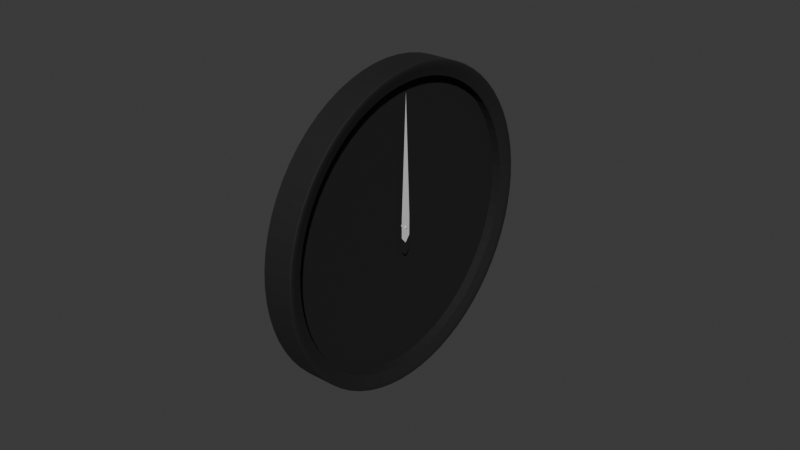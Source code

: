 # Source: BasicGauge.blend  (saved by Blender 4.5.91; exported with 4.5.12 LTS)
import bpy
from mathutils import Matrix  # noqa: F401  (used for matrix-valued properties, if any)

bpy.ops.wm.read_factory_settings(use_empty=True)
scene = bpy.context.scene
scene.name = 'Scene'

# ---- collections
col_collection = bpy.data.collections.new('Collection'); scene.collection.children.link(col_collection)

# ---- materials (node trees are filled in below, after node groups)
mat_gauge = bpy.data.materials.new('Gauge')
mat_needle = bpy.data.materials.new('Needle')

# ---- material node trees
mat_gauge.use_nodes = True; mat_gauge.node_tree.nodes.clear()
_N = mat_gauge.node_tree.nodes; _L = mat_gauge.node_tree.links
n0 = _N.new('ShaderNodeBsdfPrincipled'); n0.name = 'Principled BSDF'; n0.location = (-200, 100)
n0.inputs[0].default_value = (0.007488, 0.007488, 0.007488, 1.0)
n0.inputs[2].default_value = 0.8368
n1 = _N.new('ShaderNodeOutputMaterial'); n1.name = 'Material Output'; n1.location = (200, 100)
_L.new(n0.outputs[0], n1.inputs[0])
n1.is_active_output = True
mat_needle.use_nodes = True; mat_needle.node_tree.nodes.clear()
_N = mat_needle.node_tree.nodes; _L = mat_needle.node_tree.links
n0 = _N.new('ShaderNodeBsdfPrincipled'); n0.name = 'Principled BSDF'; n0.location = (-200, 100)
n1 = _N.new('ShaderNodeOutputMaterial'); n1.name = 'Material Output'; n1.location = (200, 100)
_L.new(n0.outputs[0], n1.inputs[0])
n1.is_active_output = True

# ---- world
world_world = bpy.data.worlds.new('World'); scene.world = world_world
world_world.use_nodes = True; world_world.node_tree.nodes.clear()
_N = world_world.node_tree.nodes; _L = world_world.node_tree.links
n0 = _N.new('ShaderNodeOutputWorld'); n0.name = 'World Output'; n0.location = (200, 100)
n1 = _N.new('ShaderNodeBackground'); n1.name = 'Background'; n1.location = (-200, 100)
n1.inputs[0].default_value = (0.05088, 0.05088, 0.05088, 1.0)
_L.new(n1.outputs[0], n0.inputs[0])
n0.is_active_output = True
world_world.color = (0.05088, 0.05088, 0.05088)
world_world.sun_shadow_jitter_overblur = 0.0

# ---- meshes
me_cylinder = bpy.data.meshes.new('Cylinder')
me_cylinder.from_pydata([(0.0, 1.0, -1.0), (-2.381e-09, 0.9046, 0.6847), (0.09802, 0.9952, -1.0), (0.08866, 0.9002, 0.6847), (0.1951, 0.9808, -1.0), (0.1765, 0.8872, 0.6847), (0.2903, 0.9569, -1.0), (0.2626, 0.8656, 0.6847), (0.3827, 0.9239, -1.0), (0.3462, 0.8357, 0.6847), (0.4714, 0.8819, -1.0), (0.4264, 0.7978, 0.6847), (0.5556, 0.8315, -1.0), (0.5026, 0.7521, 0.6847), (0.6344, 0.773, -1.0), (0.5739, 0.6993, 0.6847), (0.7071, 0.7071, -1.0), (0.6396, 0.6396, 0.6847), (0.773, 0.6344, -1.0), (0.6993, 0.5739, 0.6847), (0.8315, 0.5556, -1.0), (0.7521, 0.5026, 0.6847), (0.8819, 0.4714, -1.0), (0.7978, 0.4264, 0.6847), (0.9239, 0.3827, -1.0), (0.8357, 0.3462, 0.6847), (0.9569, 0.2903, -1.0), (0.8656, 0.2626, 0.6847), (0.9808, 0.1951, -1.0), (0.8872, 0.1765, 0.6847), (0.9952, 0.09802, -1.0), (0.9002, 0.08866, 0.6847), (1.0, 0.0, -1.0), (0.9046, 0.0, 0.6847), (0.9952, -0.09802, -1.0), (0.9002, -0.08866, 0.6847), (0.9808, -0.1951, -1.0), (0.8872, -0.1765, 0.6847), (0.9569, -0.2903, -1.0), (0.8656, -0.2626, 0.6847), (0.9239, -0.3827, -1.0), (0.8357, -0.3462, 0.6847), (0.8819, -0.4714, -1.0), (0.7978, -0.4264, 0.6847), (0.8315, -0.5556, -1.0), (0.7521, -0.5026, 0.6847), (0.773, -0.6344, -1.0), (0.6993, -0.5739, 0.6847), (0.7071, -0.7071, -1.0), (0.6396, -0.6396, 0.6847), (0.6344, -0.773, -1.0), (0.5739, -0.6993, 0.6847), (0.5556, -0.8315, -1.0), (0.5026, -0.7521, 0.6847), (0.4714, -0.8819, -1.0), (0.4264, -0.7978, 0.6847), (0.3827, -0.9239, -1.0), (0.3462, -0.8357, 0.6847), (0.2903, -0.9569, -1.0), (0.2626, -0.8656, 0.6847), (0.1951, -0.9808, -1.0), (0.1765, -0.8872, 0.6847), (0.09802, -0.9952, -1.0), (0.08866, -0.9002, 0.6847), (0.0, -1.0, -1.0), (-2.381e-09, -0.9046, 0.6847), (-0.09802, -0.9952, -1.0), (-0.08866, -0.9002, 0.6847), (-0.1951, -0.9808, -1.0), (-0.1765, -0.8872, 0.6847), (-0.2903, -0.9569, -1.0), (-0.2626, -0.8656, 0.6847), (-0.3827, -0.9239, -1.0), (-0.3462, -0.8357, 0.6847), (-0.4714, -0.8819, -1.0), (-0.4264, -0.7978, 0.6847), (-0.5556, -0.8315, -1.0), (-0.5026, -0.7521, 0.6847), (-0.6344, -0.773, -1.0), (-0.5739, -0.6993, 0.6847), (-0.7071, -0.7071, -1.0), (-0.6396, -0.6396, 0.6847), (-0.773, -0.6344, -1.0), (-0.6993, -0.5739, 0.6847), (-0.8315, -0.5556, -1.0), (-0.7521, -0.5026, 0.6847), (-0.8819, -0.4714, -1.0), (-0.7978, -0.4264, 0.6847), (-0.9239, -0.3827, -1.0), (-0.8357, -0.3462, 0.6847), (-0.9569, -0.2903, -1.0), (-0.8656, -0.2626, 0.6847), (-0.9808, -0.1951, -1.0), (-0.8872, -0.1765, 0.6847), (-0.9952, -0.09802, -1.0), (-0.9002, -0.08866, 0.6847), (-1.0, 0.0, -1.0), (-0.9046, 0.0, 0.6847), (-0.9952, 0.09802, -1.0), (-0.9002, 0.08866, 0.6847), (-0.9808, 0.1951, -1.0), (-0.8872, 0.1765, 0.6847), (-0.9569, 0.2903, -1.0), (-0.8656, 0.2626, 0.6847), (-0.9239, 0.3827, -1.0), (-0.8357, 0.3462, 0.6847), (-0.8819, 0.4714, -1.0), (-0.7978, 0.4264, 0.6847), (-0.8315, 0.5556, -1.0), (-0.7521, 0.5026, 0.6847), (-0.773, 0.6344, -1.0), (-0.6993, 0.5739, 0.6847), (-0.7071, 0.7071, -1.0), (-0.6396, 0.6396, 0.6847), (-0.6344, 0.773, -1.0), (-0.5739, 0.6993, 0.6847), (-0.5556, 0.8315, -1.0), (-0.5026, 0.7521, 0.6847), (-0.4714, 0.8819, -1.0), (-0.4264, 0.7978, 0.6847), (-0.3827, 0.9239, -1.0), (-0.3462, 0.8357, 0.6847), (-0.2903, 0.9569, -1.0), (-0.2626, 0.8656, 0.6847), (-0.1951, 0.9808, -1.0), (-0.1765, 0.8872, 0.6847), (-0.09802, 0.9952, -1.0), (-0.08866, 0.9002, 0.6847), (0.08866, 0.9002, 0.09867), (5.638e-09, 0.9046, 0.09867), (0.1765, 0.8872, 0.09867), (0.2626, 0.8656, 0.09867), (0.3462, 0.8357, 0.09867), (0.4264, 0.7978, 0.09867), (0.5026, 0.7521, 0.09867), (0.5739, 0.6993, 0.09867), (0.6396, 0.6396, 0.09867), (0.6993, 0.5739, 0.09867), (0.7521, 0.5026, 0.09867), (0.7978, 0.4264, 0.09867), (0.8357, 0.3462, 0.09867), (0.8656, 0.2626, 0.09867), (0.8872, 0.1765, 0.09867), (0.9002, 0.08866, 0.09867), (0.9046, 0.0, 0.09867), (0.9002, -0.08866, 0.09867), (0.8872, -0.1765, 0.09867), (0.8656, -0.2626, 0.09867), (0.8357, -0.3462, 0.09867), (0.7978, -0.4264, 0.09867), (0.7521, -0.5026, 0.09867), (0.6993, -0.5739, 0.09867), (0.6396, -0.6396, 0.09867), (0.5739, -0.6993, 0.09867), (0.5026, -0.7521, 0.09867), (0.4264, -0.7978, 0.09867), (0.3462, -0.8357, 0.09867), (0.2626, -0.8656, 0.09867), (0.1765, -0.8872, 0.09867), (0.08866, -0.9002, 0.09867), (5.638e-09, -0.9046, 0.09867), (-0.08866, -0.9002, 0.09867), (-0.1765, -0.8872, 0.09867), (-0.2626, -0.8656, 0.09867), (-0.3462, -0.8357, 0.09867), (-0.4264, -0.7978, 0.09867), (-0.5026, -0.7521, 0.09867), (-0.5739, -0.6993, 0.09867), (-0.6396, -0.6396, 0.09867), (-0.6993, -0.5739, 0.09867), (-0.7521, -0.5026, 0.09867), (-0.7978, -0.4264, 0.09867), (-0.8357, -0.3462, 0.09867), (-0.8656, -0.2626, 0.09867), (-0.8872, -0.1765, 0.09867), (-0.9002, -0.08866, 0.09867), (-0.9046, 0.0, 0.09867), (-0.9002, 0.08866, 0.09867), (-0.8872, 0.1765, 0.09867), (-0.8656, 0.2626, 0.09867), (-0.8357, 0.3462, 0.09867), (-0.7978, 0.4264, 0.09867), (-0.7521, 0.5026, 0.09867), (-0.6993, 0.5739, 0.09867), (-0.6396, 0.6396, 0.09867), (-0.5739, 0.6993, 0.09867), (-0.5026, 0.7521, 0.09867), (-0.4264, 0.7978, 0.09867), (-0.3462, 0.8357, 0.09867), (-0.2626, 0.8656, 0.09867), (-0.1765, 0.8872, 0.09867), (-0.08866, 0.9002, 0.09867), (0.09382, 0.9526, 0.8584), (0.09802, 0.9952, 0.8521), (0.09543, 0.9689, 0.9013), (0.09679, 0.9827, 0.9152), (0.0977, 0.9919, 0.8979), (0.0, 1.0, 0.8521), (-1.069e-09, 0.9572, 0.8584), (-8.731e-11, 0.9967, 0.8979), (-3.201e-10, 0.9875, 0.9152), (-6.694e-10, 0.9736, 0.9013), (0.1867, 0.9388, 0.8584), (0.1951, 0.9808, 0.8521), (0.1899, 0.9548, 0.9013), (0.1926, 0.9685, 0.9152), (0.1945, 0.9776, 0.8979), (0.2778, 0.9159, 0.8584), (0.2903, 0.9569, 0.8521), (0.2826, 0.9316, 0.9013), (0.2866, 0.9449, 0.9152), (0.2893, 0.9538, 0.8979), (0.3663, 0.8843, 0.8584), (0.3827, 0.9239, 0.8521), (0.3726, 0.8994, 0.9013), (0.3779, 0.9123, 0.9152), (0.3814, 0.9209, 0.8979), (0.4512, 0.8441, 0.8584), (0.4714, 0.8819, 0.8521), (0.4589, 0.8586, 0.9013), (0.4655, 0.8709, 0.9152), (0.4699, 0.879, 0.8979), (0.5318, 0.7959, 0.8584), (0.5556, 0.8315, 0.8521), (0.5409, 0.8095, 0.9013), (0.5486, 0.821, 0.9152), (0.5538, 0.8288, 0.8979), (0.6072, 0.7399, 0.8584), (0.6344, 0.773, 0.8521), (0.6176, 0.7526, 0.9013), (0.6264, 0.7633, 0.9152), (0.6323, 0.7705, 0.8979), (0.6768, 0.6768, 0.8584), (0.7071, 0.7071, 0.8521), (0.6884, 0.6884, 0.9013), (0.6982, 0.6982, 0.9152), (0.7048, 0.7048, 0.8979), (0.7399, 0.6072, 0.8584), (0.773, 0.6344, 0.8521), (0.7526, 0.6176, 0.9013), (0.7633, 0.6264, 0.9152), (0.7705, 0.6323, 0.8979), (0.7959, 0.5318, 0.8584), (0.8315, 0.5556, 0.8521), (0.8095, 0.5409, 0.9013), (0.821, 0.5486, 0.9152), (0.8288, 0.5538, 0.8979), (0.8441, 0.4512, 0.8584), (0.8819, 0.4714, 0.8521), (0.8586, 0.4589, 0.9013), (0.8709, 0.4655, 0.9152), (0.879, 0.4699, 0.8979), (0.8843, 0.3663, 0.8584), (0.9239, 0.3827, 0.8521), (0.8994, 0.3726, 0.9013), (0.9123, 0.3779, 0.9152), (0.9209, 0.3814, 0.8979), (0.9159, 0.2778, 0.8584), (0.9569, 0.2903, 0.8521), (0.9316, 0.2826, 0.9013), (0.9449, 0.2866, 0.9152), (0.9538, 0.2893, 0.8979), (0.9388, 0.1867, 0.8584), (0.9808, 0.1951, 0.8521), (0.9548, 0.1899, 0.9013), (0.9685, 0.1926, 0.9152), (0.9776, 0.1945, 0.8979), (0.9526, 0.09382, 0.8584), (0.9952, 0.09802, 0.8521), (0.9689, 0.09543, 0.9013), (0.9827, 0.09679, 0.9152), (0.9919, 0.0977, 0.8979), (0.9572, 0.0, 0.8584), (1.0, 0.0, 0.8521), (0.9736, 0.0, 0.9013), (0.9875, 0.0, 0.9152), (0.9967, 0.0, 0.8979), (0.9526, -0.09382, 0.8584), (0.9952, -0.09802, 0.8521), (0.9689, -0.09543, 0.9013), (0.9827, -0.09679, 0.9152), (0.9919, -0.0977, 0.8979), (0.9388, -0.1867, 0.8584), (0.9808, -0.1951, 0.8521), (0.9548, -0.1899, 0.9013), (0.9685, -0.1926, 0.9152), (0.9776, -0.1945, 0.8979), (0.9159, -0.2778, 0.8584), (0.9569, -0.2903, 0.8521), (0.9316, -0.2826, 0.9013), (0.9449, -0.2866, 0.9152), (0.9538, -0.2893, 0.8979), (0.8843, -0.3663, 0.8584), (0.9239, -0.3827, 0.8521), (0.8994, -0.3726, 0.9013), (0.9123, -0.3779, 0.9152), (0.9209, -0.3814, 0.8979), (0.8441, -0.4512, 0.8584), (0.8819, -0.4714, 0.8521), (0.8586, -0.4589, 0.9013), (0.8709, -0.4655, 0.9152), (0.879, -0.4699, 0.8979), (0.7959, -0.5318, 0.8584), (0.8315, -0.5556, 0.8521), (0.8095, -0.5409, 0.9013), (0.821, -0.5486, 0.9152), (0.8288, -0.5538, 0.8979), (0.7399, -0.6072, 0.8584), (0.773, -0.6344, 0.8521), (0.7526, -0.6176, 0.9013), (0.7633, -0.6264, 0.9152), (0.7705, -0.6323, 0.8979), (0.6768, -0.6768, 0.8584), (0.7071, -0.7071, 0.8521), (0.6884, -0.6884, 0.9013), (0.6982, -0.6982, 0.9152), (0.7048, -0.7048, 0.8979), (0.6072, -0.7399, 0.8584), (0.6344, -0.773, 0.8521), (0.6176, -0.7526, 0.9013), (0.6264, -0.7633, 0.9152), (0.6323, -0.7705, 0.8979), (0.5318, -0.7959, 0.8584), (0.5556, -0.8315, 0.8521), (0.5409, -0.8095, 0.9013), (0.5486, -0.821, 0.9152), (0.5538, -0.8288, 0.8979), (0.4512, -0.8441, 0.8584), (0.4714, -0.8819, 0.8521), (0.4589, -0.8586, 0.9013), (0.4655, -0.8709, 0.9152), (0.4699, -0.879, 0.8979), (0.3663, -0.8843, 0.8584), (0.3827, -0.9239, 0.8521), (0.3726, -0.8994, 0.9013), (0.3779, -0.9123, 0.9152), (0.3814, -0.9209, 0.8979), (0.2778, -0.9159, 0.8584), (0.2903, -0.9569, 0.8521), (0.2826, -0.9316, 0.9013), (0.2866, -0.9449, 0.9152), (0.2893, -0.9538, 0.8979), (0.1867, -0.9388, 0.8584), (0.1951, -0.9808, 0.8521), (0.1899, -0.9548, 0.9013), (0.1926, -0.9685, 0.9152), (0.1945, -0.9776, 0.8979), (0.09382, -0.9526, 0.8584), (0.09802, -0.9952, 0.8521), (0.09543, -0.9689, 0.9013), (0.09679, -0.9827, 0.9152), (0.0977, -0.9919, 0.8979), (-1.069e-09, -0.9572, 0.8584), (0.0, -1.0, 0.8521), (-6.694e-10, -0.9736, 0.9013), (-3.201e-10, -0.9875, 0.9152), (-8.731e-11, -0.9967, 0.8979), (-0.09382, -0.9526, 0.8584), (-0.09802, -0.9952, 0.8521), (-0.09543, -0.9689, 0.9013), (-0.09679, -0.9827, 0.9152), (-0.0977, -0.9919, 0.8979), (-0.1867, -0.9388, 0.8584), (-0.1951, -0.9808, 0.8521), (-0.1899, -0.9548, 0.9013), (-0.1926, -0.9685, 0.9152), (-0.1945, -0.9776, 0.8979), (-0.2778, -0.9159, 0.8584), (-0.2903, -0.9569, 0.8521), (-0.2826, -0.9316, 0.9013), (-0.2866, -0.9449, 0.9152), (-0.2893, -0.9538, 0.8979), (-0.3663, -0.8843, 0.8584), (-0.3827, -0.9239, 0.8521), (-0.3726, -0.8994, 0.9013), (-0.3779, -0.9123, 0.9152), (-0.3814, -0.9209, 0.8979), (-0.4512, -0.8441, 0.8584), (-0.4714, -0.8819, 0.8521), (-0.4589, -0.8586, 0.9013), (-0.4655, -0.8709, 0.9152), (-0.4699, -0.879, 0.8979), (-0.5318, -0.7959, 0.8584), (-0.5556, -0.8315, 0.8521), (-0.5409, -0.8095, 0.9013), (-0.5486, -0.821, 0.9152), (-0.5538, -0.8288, 0.8979), (-0.6072, -0.7399, 0.8584), (-0.6344, -0.773, 0.8521), (-0.6176, -0.7526, 0.9013), (-0.6264, -0.7633, 0.9152), (-0.6323, -0.7705, 0.8979), (-0.6768, -0.6768, 0.8584), (-0.7071, -0.7071, 0.8521), (-0.6884, -0.6884, 0.9013), (-0.6982, -0.6982, 0.9152), (-0.7048, -0.7048, 0.8979), (-0.7399, -0.6072, 0.8584), (-0.773, -0.6344, 0.8521), (-0.7526, -0.6176, 0.9013), (-0.7633, -0.6264, 0.9152), (-0.7705, -0.6323, 0.8979), (-0.7959, -0.5318, 0.8584), (-0.8315, -0.5556, 0.8521), (-0.8095, -0.5409, 0.9013), (-0.821, -0.5486, 0.9152), (-0.8288, -0.5538, 0.8979), (-0.8441, -0.4512, 0.8584), (-0.8819, -0.4714, 0.8521), (-0.8586, -0.4589, 0.9013), (-0.8709, -0.4655, 0.9152), (-0.879, -0.4699, 0.8979), (-0.8843, -0.3663, 0.8584), (-0.9239, -0.3827, 0.8521), (-0.8994, -0.3726, 0.9013), (-0.9123, -0.3779, 0.9152), (-0.9209, -0.3814, 0.8979), (-0.9159, -0.2778, 0.8584), (-0.9569, -0.2903, 0.8521), (-0.9316, -0.2826, 0.9013), (-0.9449, -0.2866, 0.9152), (-0.9538, -0.2893, 0.8979), (-0.9388, -0.1867, 0.8584), (-0.9808, -0.1951, 0.8521), (-0.9548, -0.1899, 0.9013), (-0.9685, -0.1926, 0.9152), (-0.9776, -0.1945, 0.8979), (-0.9526, -0.09382, 0.8584), (-0.9952, -0.09802, 0.8521), (-0.9689, -0.09543, 0.9013), (-0.9827, -0.09679, 0.9152), (-0.9919, -0.0977, 0.8979), (-0.9572, 0.0, 0.8584), (-1.0, 0.0, 0.8521), (-0.9736, 0.0, 0.9013), (-0.9875, 0.0, 0.9152), (-0.9967, 0.0, 0.8979), (-0.9526, 0.09382, 0.8584), (-0.9952, 0.09802, 0.8521), (-0.9689, 0.09543, 0.9013), (-0.9827, 0.09679, 0.9152), (-0.9919, 0.0977, 0.8979), (-0.9388, 0.1867, 0.8584), (-0.9808, 0.1951, 0.8521), (-0.9548, 0.1899, 0.9013), (-0.9685, 0.1926, 0.9152), (-0.9776, 0.1945, 0.8979), (-0.9159, 0.2778, 0.8584), (-0.9569, 0.2903, 0.8521), (-0.9316, 0.2826, 0.9013), (-0.9449, 0.2866, 0.9152), (-0.9538, 0.2893, 0.8979), (-0.8843, 0.3663, 0.8584), (-0.9239, 0.3827, 0.8521), (-0.8994, 0.3726, 0.9013), (-0.9123, 0.3779, 0.9152), (-0.9209, 0.3814, 0.8979), (-0.8441, 0.4512, 0.8584), (-0.8819, 0.4714, 0.8521), (-0.8586, 0.4589, 0.9013), (-0.8709, 0.4655, 0.9152), (-0.879, 0.4699, 0.8979), (-0.7959, 0.5318, 0.8584), (-0.8315, 0.5556, 0.8521), (-0.8095, 0.5409, 0.9013), (-0.821, 0.5486, 0.9152), (-0.8288, 0.5538, 0.8979), (-0.7399, 0.6072, 0.8584), (-0.773, 0.6344, 0.8521), (-0.7526, 0.6176, 0.9013), (-0.7633, 0.6264, 0.9152), (-0.7705, 0.6323, 0.8979), (-0.6768, 0.6768, 0.8584), (-0.7071, 0.7071, 0.8521), (-0.6884, 0.6884, 0.9013), (-0.6982, 0.6982, 0.9152), (-0.7048, 0.7048, 0.8979), (-0.6072, 0.7399, 0.8584), (-0.6344, 0.773, 0.8521), (-0.6176, 0.7526, 0.9013), (-0.6264, 0.7633, 0.9152), (-0.6323, 0.7705, 0.8979), (-0.5318, 0.7959, 0.8584), (-0.5556, 0.8315, 0.8521), (-0.5409, 0.8095, 0.9013), (-0.5486, 0.821, 0.9152), (-0.5538, 0.8288, 0.8979), (-0.4512, 0.8441, 0.8584), (-0.4714, 0.8819, 0.8521), (-0.4589, 0.8586, 0.9013), (-0.4655, 0.8709, 0.9152), (-0.4699, 0.879, 0.8979), (-0.3663, 0.8843, 0.8584), (-0.3827, 0.9239, 0.8521), (-0.3726, 0.8994, 0.9013), (-0.3779, 0.9123, 0.9152), (-0.3814, 0.9209, 0.8979), (-0.2778, 0.9159, 0.8584), (-0.2903, 0.9569, 0.8521), (-0.2826, 0.9316, 0.9013), (-0.2866, 0.9449, 0.9152), (-0.2893, 0.9538, 0.8979), (-0.1867, 0.9388, 0.8584), (-0.1951, 0.9808, 0.8521), (-0.1899, 0.9548, 0.9013), (-0.1926, 0.9685, 0.9152), (-0.1945, 0.9776, 0.8979), (-0.09382, 0.9526, 0.8584), (-0.09802, 0.9952, 0.8521), (-0.09543, 0.9689, 0.9013), (-0.09679, 0.9827, 0.9152), (-0.0977, 0.9919, 0.8979)], [], [(113, 111, 183, 184), (0, 2, 4, 6, 8, 10, 12, 14, 16, 18, 20, 22, 24, 26, 28, 30, 32, 34, 36, 38, 40, 42, 44, 46, 48, 50, 52, 54, 56, 58, 60, 62, 64, 66, 68, 70, 72, 74, 76, 78, 80, 82, 84, 86, 88, 90, 92, 94, 96, 98, 100, 102, 104, 106, 108, 110, 112, 114, 116, 118, 120, 122, 124, 126), (128, 129, 191, 190, 189, 188, 187, 186, 185, 184, 183, 182, 181, 180, 179, 178, 177, 176, 175, 174, 173, 172, 171, 170, 169, 168, 167, 166, 165, 164, 163, 162, 161, 160, 159, 158, 157, 156, 155, 154, 153, 152, 151, 150, 149, 148, 147, 146, 145, 144, 143, 142, 141, 140, 139, 138, 137, 136, 135, 134, 133, 132, 131, 130), (61, 59, 157, 158), (9, 7, 131, 132), (115, 113, 184, 185), (63, 61, 158, 159), (11, 9, 132, 133), (117, 115, 185, 186), (65, 63, 159, 160), (13, 11, 133, 134), (119, 117, 186, 187), (67, 65, 160, 161), (15, 13, 134, 135), (121, 119, 187, 188), (69, 67, 161, 162), (17, 15, 135, 136), (123, 121, 188, 189), (71, 69, 162, 163), (19, 17, 136, 137), (125, 123, 189, 190), (73, 71, 163, 164), (21, 19, 137, 138), (127, 125, 190, 191), (75, 73, 164, 165), (23, 21, 138, 139), (1, 127, 191, 129), (77, 75, 165, 166), (25, 23, 139, 140), (79, 77, 166, 167), (27, 25, 140, 141), (81, 79, 167, 168), (29, 27, 141, 142), (83, 81, 168, 169), (31, 29, 142, 143), (85, 83, 169, 170), (33, 31, 143, 144), (87, 85, 170, 171), (35, 33, 144, 145), (89, 87, 171, 172), (37, 35, 145, 146), (91, 89, 172, 173), (39, 37, 146, 147), (93, 91, 173, 174), (41, 39, 147, 148), (95, 93, 174, 175), (43, 41, 148, 149), (97, 95, 175, 176), (45, 43, 149, 150), (99, 97, 176, 177), (47, 45, 150, 151), (101, 99, 177, 178), (49, 47, 151, 152), (103, 101, 178, 179), (51, 49, 152, 153), (105, 103, 179, 180), (53, 51, 153, 154), (107, 105, 180, 181), (55, 53, 154, 155), (3, 1, 129, 128), (109, 107, 181, 182), (57, 55, 155, 156), (5, 3, 128, 130), (111, 109, 182, 183), (59, 57, 156, 157), (7, 5, 130, 131), (193, 197, 199, 196), (196, 199, 200, 195), (195, 200, 201, 194), (194, 201, 198, 192), (203, 193, 196, 206), (206, 196, 195, 205), (205, 195, 194, 204), (204, 194, 192, 202), (208, 203, 206, 211), (211, 206, 205, 210), (210, 205, 204, 209), (209, 204, 202, 207), (213, 208, 211, 216), (216, 211, 210, 215), (215, 210, 209, 214), (214, 209, 207, 212), (218, 213, 216, 221), (221, 216, 215, 220), (220, 215, 214, 219), (219, 214, 212, 217), (223, 218, 221, 226), (226, 221, 220, 225), (225, 220, 219, 224), (224, 219, 217, 222), (228, 223, 226, 231), (231, 226, 225, 230), (230, 225, 224, 229), (229, 224, 222, 227), (233, 228, 231, 236), (236, 231, 230, 235), (235, 230, 229, 234), (234, 229, 227, 232), (238, 233, 236, 241), (241, 236, 235, 240), (240, 235, 234, 239), (239, 234, 232, 237), (243, 238, 241, 246), (246, 241, 240, 245), (245, 240, 239, 244), (244, 239, 237, 242), (248, 243, 246, 251), (251, 246, 245, 250), (250, 245, 244, 249), (249, 244, 242, 247), (253, 248, 251, 256), (256, 251, 250, 255), (255, 250, 249, 254), (254, 249, 247, 252), (258, 253, 256, 261), (261, 256, 255, 260), (260, 255, 254, 259), (259, 254, 252, 257), (263, 258, 261, 266), (266, 261, 260, 265), (265, 260, 259, 264), (264, 259, 257, 262), (268, 263, 266, 271), (271, 266, 265, 270), (270, 265, 264, 269), (269, 264, 262, 267), (273, 268, 271, 276), (276, 271, 270, 275), (275, 270, 269, 274), (274, 269, 267, 272), (278, 273, 276, 281), (281, 276, 275, 280), (280, 275, 274, 279), (279, 274, 272, 277), (283, 278, 281, 286), (286, 281, 280, 285), (285, 280, 279, 284), (284, 279, 277, 282), (288, 283, 286, 291), (291, 286, 285, 290), (290, 285, 284, 289), (289, 284, 282, 287), (293, 288, 291, 296), (296, 291, 290, 295), (295, 290, 289, 294), (294, 289, 287, 292), (298, 293, 296, 301), (301, 296, 295, 300), (300, 295, 294, 299), (299, 294, 292, 297), (303, 298, 301, 306), (306, 301, 300, 305), (305, 300, 299, 304), (304, 299, 297, 302), (308, 303, 306, 311), (311, 306, 305, 310), (310, 305, 304, 309), (309, 304, 302, 307), (313, 308, 311, 316), (316, 311, 310, 315), (315, 310, 309, 314), (314, 309, 307, 312), (318, 313, 316, 321), (321, 316, 315, 320), (320, 315, 314, 319), (319, 314, 312, 317), (323, 318, 321, 326), (326, 321, 320, 325), (325, 320, 319, 324), (324, 319, 317, 322), (328, 323, 326, 331), (331, 326, 325, 330), (330, 325, 324, 329), (329, 324, 322, 327), (333, 328, 331, 336), (336, 331, 330, 335), (335, 330, 329, 334), (334, 329, 327, 332), (338, 333, 336, 341), (341, 336, 335, 340), (340, 335, 334, 339), (339, 334, 332, 337), (343, 338, 341, 346), (346, 341, 340, 345), (345, 340, 339, 344), (344, 339, 337, 342), (348, 343, 346, 351), (351, 346, 345, 350), (350, 345, 344, 349), (349, 344, 342, 347), (353, 348, 351, 356), (356, 351, 350, 355), (355, 350, 349, 354), (354, 349, 347, 352), (358, 353, 356, 361), (361, 356, 355, 360), (360, 355, 354, 359), (359, 354, 352, 357), (363, 358, 361, 366), (366, 361, 360, 365), (365, 360, 359, 364), (364, 359, 357, 362), (368, 363, 366, 371), (371, 366, 365, 370), (370, 365, 364, 369), (369, 364, 362, 367), (373, 368, 371, 376), (376, 371, 370, 375), (375, 370, 369, 374), (374, 369, 367, 372), (378, 373, 376, 381), (381, 376, 375, 380), (380, 375, 374, 379), (379, 374, 372, 377), (383, 378, 381, 386), (386, 381, 380, 385), (385, 380, 379, 384), (384, 379, 377, 382), (388, 383, 386, 391), (391, 386, 385, 390), (390, 385, 384, 389), (389, 384, 382, 387), (393, 388, 391, 396), (396, 391, 390, 395), (395, 390, 389, 394), (394, 389, 387, 392), (398, 393, 396, 401), (401, 396, 395, 400), (400, 395, 394, 399), (399, 394, 392, 397), (403, 398, 401, 406), (406, 401, 400, 405), (405, 400, 399, 404), (404, 399, 397, 402), (408, 403, 406, 411), (411, 406, 405, 410), (410, 405, 404, 409), (409, 404, 402, 407), (413, 408, 411, 416), (416, 411, 410, 415), (415, 410, 409, 414), (414, 409, 407, 412), (418, 413, 416, 421), (421, 416, 415, 420), (420, 415, 414, 419), (419, 414, 412, 417), (423, 418, 421, 426), (426, 421, 420, 425), (425, 420, 419, 424), (424, 419, 417, 422), (428, 423, 426, 431), (431, 426, 425, 430), (430, 425, 424, 429), (429, 424, 422, 427), (433, 428, 431, 436), (436, 431, 430, 435), (435, 430, 429, 434), (434, 429, 427, 432), (438, 433, 436, 441), (441, 436, 435, 440), (440, 435, 434, 439), (439, 434, 432, 437), (443, 438, 441, 446), (446, 441, 440, 445), (445, 440, 439, 444), (444, 439, 437, 442), (448, 443, 446, 451), (451, 446, 445, 450), (450, 445, 444, 449), (449, 444, 442, 447), (453, 448, 451, 456), (456, 451, 450, 455), (455, 450, 449, 454), (454, 449, 447, 452), (458, 453, 456, 461), (461, 456, 455, 460), (460, 455, 454, 459), (459, 454, 452, 457), (463, 458, 461, 466), (466, 461, 460, 465), (465, 460, 459, 464), (464, 459, 457, 462), (468, 463, 466, 471), (471, 466, 465, 470), (470, 465, 464, 469), (469, 464, 462, 467), (473, 468, 471, 476), (476, 471, 470, 475), (475, 470, 469, 474), (474, 469, 467, 472), (478, 473, 476, 481), (481, 476, 475, 480), (480, 475, 474, 479), (479, 474, 472, 477), (483, 478, 481, 486), (486, 481, 480, 485), (485, 480, 479, 484), (484, 479, 477, 482), (488, 483, 486, 491), (491, 486, 485, 490), (490, 485, 484, 489), (489, 484, 482, 487), (493, 488, 491, 496), (496, 491, 490, 495), (495, 490, 489, 494), (494, 489, 487, 492), (498, 493, 496, 501), (501, 496, 495, 500), (500, 495, 494, 499), (499, 494, 492, 497), (503, 498, 501, 506), (506, 501, 500, 505), (505, 500, 499, 504), (504, 499, 497, 502), (508, 503, 506, 511), (511, 506, 505, 510), (510, 505, 504, 509), (509, 504, 502, 507), (197, 508, 511, 199), (199, 511, 510, 200), (200, 510, 509, 201), (201, 509, 507, 198), (1, 3, 192, 198), (0, 197, 193, 2), (2, 193, 203, 4), (3, 5, 202, 192), (126, 508, 197, 0), (127, 1, 198, 507), (4, 203, 208, 6), (5, 7, 207, 202), (6, 208, 213, 8), (7, 9, 212, 207), (8, 213, 218, 10), (9, 11, 217, 212), (10, 218, 223, 12), (11, 13, 222, 217), (12, 223, 228, 14), (13, 15, 227, 222), (14, 228, 233, 16), (15, 17, 232, 227), (16, 233, 238, 18), (17, 19, 237, 232), (18, 238, 243, 20), (19, 21, 242, 237), (20, 243, 248, 22), (21, 23, 247, 242), (22, 248, 253, 24), (23, 25, 252, 247), (24, 253, 258, 26), (25, 27, 257, 252), (26, 258, 263, 28), (27, 29, 262, 257), (28, 263, 268, 30), (29, 31, 267, 262), (30, 268, 273, 32), (31, 33, 272, 267), (32, 273, 278, 34), (33, 35, 277, 272), (34, 278, 283, 36), (35, 37, 282, 277), (36, 283, 288, 38), (37, 39, 287, 282), (38, 288, 293, 40), (39, 41, 292, 287), (40, 293, 298, 42), (41, 43, 297, 292), (42, 298, 303, 44), (43, 45, 302, 297), (44, 303, 308, 46), (45, 47, 307, 302), (46, 308, 313, 48), (47, 49, 312, 307), (48, 313, 318, 50), (49, 51, 317, 312), (50, 318, 323, 52), (51, 53, 322, 317), (52, 323, 328, 54), (53, 55, 327, 322), (54, 328, 333, 56), (55, 57, 332, 327), (56, 333, 338, 58), (57, 59, 337, 332), (58, 338, 343, 60), (59, 61, 342, 337), (60, 343, 348, 62), (61, 63, 347, 342), (62, 348, 353, 64), (63, 65, 352, 347), (64, 353, 358, 66), (65, 67, 357, 352), (66, 358, 363, 68), (67, 69, 362, 357), (68, 363, 368, 70), (69, 71, 367, 362), (70, 368, 373, 72), (71, 73, 372, 367), (72, 373, 378, 74), (73, 75, 377, 372), (74, 378, 383, 76), (75, 77, 382, 377), (76, 383, 388, 78), (77, 79, 387, 382), (78, 388, 393, 80), (79, 81, 392, 387), (80, 393, 398, 82), (81, 83, 397, 392), (82, 398, 403, 84), (83, 85, 402, 397), (84, 403, 408, 86), (85, 87, 407, 402), (86, 408, 413, 88), (87, 89, 412, 407), (88, 413, 418, 90), (89, 91, 417, 412), (90, 418, 423, 92), (91, 93, 422, 417), (92, 423, 428, 94), (93, 95, 427, 422), (94, 428, 433, 96), (95, 97, 432, 427), (96, 433, 438, 98), (97, 99, 437, 432), (98, 438, 443, 100), (99, 101, 442, 437), (100, 443, 448, 102), (101, 103, 447, 442), (102, 448, 453, 104), (103, 105, 452, 447), (104, 453, 458, 106), (105, 107, 457, 452), (106, 458, 463, 108), (107, 109, 462, 457), (108, 463, 468, 110), (109, 111, 467, 462), (110, 468, 473, 112), (111, 113, 472, 467), (112, 473, 478, 114), (113, 115, 477, 472), (114, 478, 483, 116), (115, 117, 482, 477), (116, 483, 488, 118), (117, 119, 487, 482), (118, 488, 493, 120), (119, 121, 492, 487), (120, 493, 498, 122), (121, 123, 497, 492), (122, 498, 503, 124), (123, 125, 502, 497), (124, 503, 508, 126), (125, 127, 507, 502)])
_uv = me_cylinder.uv_layers.new(name='UVMap')
_uv.uv.foreach_set('vector', [0.09649, 0.4035, 0.08218, 0.3877, 0.08218, 0.3877, 0.09649, 0.4035, 0.75, 0.49, 0.7735, 0.4888, 0.7968, 0.4854, 0.8197, 0.4797, 0.8418, 0.4717, 0.8631, 0.4617, 0.8833, 0.4496, 0.9023, 0.4355, 0.9197, 0.4197, 0.9355, 0.4023, 0.9496, 0.3833, 0.9617, 0.3631, 0.9717, 0.3418, 0.9797, 0.3197, 0.9854, 0.2968, 0.9888, 0.2735, 0.99, 0.25, 0.9888, 0.2265, 0.9854, 0.2032, 0.9797, 0.1803, 0.9717, 0.1582, 0.9617, 0.1369, 0.9496, 0.1167, 0.9355, 0.09775, 0.9197, 0.08029, 0.9023, 0.06448, 0.8833, 0.05045, 0.8631, 0.03834, 0.8418, 0.02827, 0.8197, 0.02033, 0.7968, 0.01461, 0.7735, 0.01116, 0.75, 0.01, 0.7265, 0.01116, 0.7032, 0.01461, 0.6803, 0.02033, 0.6582, 0.02827, 0.6369, 0.03834, 0.6167, 0.05045, 0.5977, 0.06448, 0.5803, 0.08029, 0.5645, 0.09775, 0.5504, 0.1167, 0.5383, 0.1369, 0.5283, 0.1582, 0.5203, 0.1803, 0.5146, 0.2032, 0.5112, 0.2265, 0.51, 0.25, 0.5112, 0.2735, 0.5146, 0.2968, 0.5203, 0.3197, 0.5283, 0.3418, 0.5383, 0.3631, 0.5504, 0.3833, 0.5645, 0.4023, 0.5803, 0.4197, 0.5977, 0.4355, 0.6167, 0.4496, 0.6369, 0.4617, 0.6582, 0.4717, 0.6803, 0.4797, 0.7032, 0.4854, 0.7265, 0.4888, 0.2713, 0.4661, 0.25, 0.4671, 0.2287, 0.4661, 0.2076, 0.4629, 0.187, 0.4578, 0.1669, 0.4506, 0.1477, 0.4415, 0.1294, 0.4305, 0.1123, 0.4178, 0.09649, 0.4035, 0.08218, 0.3877, 0.06949, 0.3706, 0.05853, 0.3523, 0.04943, 0.3331, 0.04225, 0.313, 0.03707, 0.2924, 0.03394, 0.2713, 0.0329, 0.25, 0.03394, 0.2287, 0.03707, 0.2076, 0.04225, 0.187, 0.04943, 0.1669, 0.05853, 0.1477, 0.06949, 0.1294, 0.08218, 0.1123, 0.09649, 0.09649, 0.1123, 0.08218, 0.1294, 0.06949, 0.1477, 0.05853, 0.1669, 0.04943, 0.187, 0.04225, 0.2076, 0.03707, 0.2287, 0.03394, 0.25, 0.0329, 0.2713, 0.03394, 0.2924, 0.03707, 0.313, 0.04225, 0.3331, 0.04943, 0.3523, 0.05853, 0.3706, 0.06949, 0.3877, 0.08218, 0.4035, 0.09649, 0.4178, 0.1123, 0.4305, 0.1294, 0.4415, 0.1477, 0.4506, 0.1669, 0.4578, 0.187, 0.4629, 0.2076, 0.4661, 0.2287, 0.4671, 0.25, 0.4661, 0.2713, 0.4629, 0.2924, 0.4578, 0.313, 0.4506, 0.3331, 0.4415, 0.3523, 0.4305, 0.3706, 0.4178, 0.3877, 0.4035, 0.4035, 0.3877, 0.4178, 0.3706, 0.4305, 0.3523, 0.4415, 0.3331, 0.4506, 0.313, 0.4578, 0.2924, 0.4629, 0.2924, 0.03707, 0.313, 0.04225, 0.313, 0.04225, 0.2924, 0.03707, 0.3331, 0.4506, 0.313, 0.4578, 0.313, 0.4578, 0.3331, 0.4506, 0.1123, 0.4178, 0.09649, 0.4035, 0.09649, 0.4035, 0.1123, 0.4178, 0.2713, 0.03394, 0.2924, 0.03707, 0.2924, 0.03707, 0.2713, 0.03394, 0.3523, 0.4415, 0.3331, 0.4506, 0.3331, 0.4506, 0.3523, 0.4415, 0.1294, 0.4305, 0.1123, 0.4178, 0.1123, 0.4178, 0.1294, 0.4305, 0.25, 0.0329, 0.2713, 0.03394, 0.2713, 0.03394, 0.25, 0.0329, 0.3706, 0.4305, 0.3523, 0.4415, 0.3523, 0.4415, 0.3706, 0.4305, 0.1477, 0.4415, 0.1294, 0.4305, 0.1294, 0.4305, 0.1477, 0.4415, 0.2287, 0.03394, 0.25, 0.0329, 0.25, 0.0329, 0.2287, 0.03394, 0.3877, 0.4178, 0.3706, 0.4305, 0.3706, 0.4305, 0.3877, 0.4178, 0.1669, 0.4506, 0.1477, 0.4415, 0.1477, 0.4415, 0.1669, 0.4506, 0.2076, 0.03707, 0.2287, 0.03394, 0.2287, 0.03394, 0.2076, 0.03707, 0.4035, 0.4035, 0.3877, 0.4178, 0.3877, 0.4178, 0.4035, 0.4035, 0.187, 0.4578, 0.1669, 0.4506, 0.1669, 0.4506, 0.187, 0.4578, 0.187, 0.04225, 0.2076, 0.03707, 0.2076, 0.03707, 0.187, 0.04225, 0.4178, 0.3877, 0.4035, 0.4035, 0.4035, 0.4035, 0.4178, 0.3877, 0.2076, 0.4629, 0.187, 0.4578, 0.187, 0.4578, 0.2076, 0.4629, 0.1669, 0.04943, 0.187, 0.04225, 0.187, 0.04225, 0.1669, 0.04943, 0.4305, 0.3706, 0.4178, 0.3877, 0.4178, 0.3877, 0.4305, 0.3706, 0.2287, 0.4661, 0.2076, 0.4629, 0.2076, 0.4629, 0.2287, 0.4661, 0.1477, 0.05853, 0.1669, 0.04943, 0.1669, 0.04943, 0.1477, 0.05853, 0.4415, 0.3523, 0.4305, 0.3706, 0.4305, 0.3706, 0.4415, 0.3523, 0.25, 0.4671, 0.2287, 0.4661, 0.2287, 0.4661, 0.25, 0.4671, 0.1294, 0.06949, 0.1477, 0.05853, 0.1477, 0.05853, 0.1294, 0.06949, 0.4506, 0.3331, 0.4415, 0.3523, 0.4415, 0.3523, 0.4506, 0.3331, 0.1123, 0.08218, 0.1294, 0.06949, 0.1294, 0.06949, 0.1123, 0.08218, 0.4578, 0.313, 0.4506, 0.3331, 0.4506, 0.3331, 0.4578, 0.313, 0.09649, 0.09649, 0.1123, 0.08218, 0.1123, 0.08218, 0.09649, 0.09649, 0.4629, 0.2924, 0.4578, 0.313, 0.4578, 0.313, 0.4629, 0.2924, 0.08218, 0.1123, 0.09649, 0.09649, 0.09649, 0.09649, 0.08218, 0.1123, 0.4661, 0.2713, 0.4629, 0.2924, 0.4629, 0.2924, 0.4661, 0.2713, 0.06949, 0.1294, 0.08218, 0.1123, 0.08218, 0.1123, 0.06949, 0.1294, 0.4671, 0.25, 0.4661, 0.2713, 0.4661, 0.2713, 0.4671, 0.25, 0.05853, 0.1477, 0.06949, 0.1294, 0.06949, 0.1294, 0.05853, 0.1477, 0.4661, 0.2287, 0.4671, 0.25, 0.4671, 0.25, 0.4661, 0.2287, 0.04943, 0.1669, 0.05853, 0.1477, 0.05853, 0.1477, 0.04943, 0.1669, 0.4629, 0.2076, 0.4661, 0.2287, 0.4661, 0.2287, 0.4629, 0.2076, 0.04225, 0.187, 0.04943, 0.1669, 0.04943, 0.1669, 0.04225, 0.187, 0.4578, 0.187, 0.4629, 0.2076, 0.4629, 0.2076, 0.4578, 0.187, 0.03707, 0.2076, 0.04225, 0.187, 0.04225, 0.187, 0.03707, 0.2076, 0.4506, 0.1669, 0.4578, 0.187, 0.4578, 0.187, 0.4506, 0.1669, 0.03394, 0.2287, 0.03707, 0.2076, 0.03707, 0.2076, 0.03394, 0.2287, 0.4415, 0.1477, 0.4506, 0.1669, 0.4506, 0.1669, 0.4415, 0.1477, 0.0329, 0.25, 0.03394, 0.2287, 0.03394, 0.2287, 0.0329, 0.25, 0.4305, 0.1294, 0.4415, 0.1477, 0.4415, 0.1477, 0.4305, 0.1294, 0.03394, 0.2713, 0.0329, 0.25, 0.0329, 0.25, 0.03394, 0.2713, 0.4178, 0.1123, 0.4305, 0.1294, 0.4305, 0.1294, 0.4178, 0.1123, 0.03707, 0.2924, 0.03394, 0.2713, 0.03394, 0.2713, 0.03707, 0.2924, 0.4035, 0.09649, 0.4178, 0.1123, 0.4178, 0.1123, 0.4035, 0.09649, 0.04225, 0.313, 0.03707, 0.2924, 0.03707, 0.2924, 0.04225, 0.313, 0.3877, 0.08218, 0.4035, 0.09649, 0.4035, 0.09649, 0.3877, 0.08218, 0.04943, 0.3331, 0.04225, 0.313, 0.04225, 0.313, 0.04943, 0.3331, 0.3706, 0.06949, 0.3877, 0.08218, 0.3877, 0.08218, 0.3706, 0.06949, 0.05853, 0.3523, 0.04943, 0.3331, 0.04943, 0.3331, 0.05853, 0.3523, 0.3523, 0.05853, 0.3706, 0.06949, 0.3706, 0.06949, 0.3523, 0.05853, 0.2713, 0.4661, 0.25, 0.4671, 0.25, 0.4671, 0.2713, 0.4661, 0.06949, 0.3706, 0.05853, 0.3523, 0.05853, 0.3523, 0.06949, 0.3706, 0.3331, 0.04943, 0.3523, 0.05853, 0.3523, 0.05853, 0.3331, 0.04943, 0.2924, 0.4629, 0.2713, 0.4661, 0.2713, 0.4661, 0.2924, 0.4629, 0.08218, 0.3877, 0.06949, 0.3706, 0.06949, 0.3706, 0.08218, 0.3877, 0.313, 0.04225, 0.3331, 0.04943, 0.3331, 0.04943, 0.313, 0.04225, 0.313, 0.4578, 0.2924, 0.4629, 0.2924, 0.4629, 0.313, 0.4578, 0.9844, 0.963, 1.0, 0.963, 1.0, 0.9745, 0.9844, 0.9745, 0.9844, 0.9745, 1.0, 0.9745, 0.9999, 1.0, 0.9844, 1.0, 0.2735, 0.4888, 0.25, 0.49, 0.25, 0.4829, 0.2728, 0.4818, 0.2728, 0.4818, 0.25, 0.4829, 0.25, 0.4797, 0.2725, 0.4786, 0.9688, 0.963, 0.9844, 0.963, 0.9844, 0.9745, 0.9687, 0.9745, 0.9687, 0.9745, 0.9844, 0.9745, 0.9844, 1.0, 0.9688, 1.0, 0.2968, 0.4854, 0.2735, 0.4888, 0.2728, 0.4818, 0.2954, 0.4784, 0.2954, 0.4784, 0.2728, 0.4818, 0.2725, 0.4786, 0.2948, 0.4753, 0.9531, 0.963, 0.9688, 0.963, 0.9687, 0.9745, 0.9531, 0.9745, 0.9531, 0.9745, 0.9687, 0.9745, 0.9688, 1.0, 0.9531, 1.0, 0.3197, 0.4797, 0.2968, 0.4854, 0.2954, 0.4784, 0.3176, 0.4729, 0.3176, 0.4729, 0.2954, 0.4784, 0.2948, 0.4753, 0.3167, 0.4698, 0.9375, 0.963, 0.9531, 0.963, 0.9531, 0.9745, 0.9375, 0.9745, 0.9375, 0.9745, 0.9531, 0.9745, 0.9531, 1.0, 0.9375, 1.0, 0.3418, 0.4717, 0.3197, 0.4797, 0.3176, 0.4729, 0.3391, 0.4652, 0.3391, 0.4652, 0.3176, 0.4729, 0.3167, 0.4698, 0.3379, 0.4622, 0.9219, 0.963, 0.9375, 0.963, 0.9375, 0.9745, 0.9219, 0.9745, 0.9219, 0.9745, 0.9375, 0.9745, 0.9375, 1.0, 0.9219, 1.0, 0.3631, 0.4617, 0.3418, 0.4717, 0.3391, 0.4652, 0.3598, 0.4554, 0.3598, 0.4554, 0.3391, 0.4652, 0.3379, 0.4622, 0.3583, 0.4526, 0.9063, 0.963, 0.9219, 0.963, 0.9219, 0.9745, 0.9062, 0.9745, 0.9062, 0.9745, 0.9219, 0.9745, 0.9219, 1.0, 0.9063, 1.0, 0.3833, 0.4495, 0.3631, 0.4617, 0.3598, 0.4554, 0.3794, 0.4437, 0.3794, 0.4437, 0.3598, 0.4554, 0.3583, 0.4526, 0.3776, 0.441, 0.8906, 0.963, 0.9063, 0.963, 0.9062, 0.9745, 0.8906, 0.9745, 0.8906, 0.9745, 0.9062, 0.9745, 0.9063, 1.0, 0.8906, 1.0, 0.4022, 0.4355, 0.3833, 0.4495, 0.3794, 0.4437, 0.3978, 0.43, 0.3978, 0.43, 0.3794, 0.4437, 0.3776, 0.441, 0.3957, 0.4276, 0.875, 0.963, 0.8906, 0.963, 0.8906, 0.9745, 0.875, 0.9745, 0.875, 0.9745, 0.8906, 0.9745, 0.8906, 1.0, 0.875, 1.0, 0.4197, 0.4197, 0.4022, 0.4355, 0.3978, 0.43, 0.4147, 0.4147, 0.4147, 0.4147, 0.3978, 0.43, 0.3957, 0.4276, 0.4124, 0.4124, 0.8594, 0.963, 0.875, 0.963, 0.875, 0.9745, 0.8594, 0.9745, 0.8594, 0.9745, 0.875, 0.9745, 0.875, 1.0, 0.8594, 1.0, 0.4355, 0.4022, 0.4197, 0.4197, 0.4147, 0.4147, 0.43, 0.3978, 0.43, 0.3978, 0.4147, 0.4147, 0.4124, 0.4124, 0.4276, 0.3957, 0.8438, 0.963, 0.8594, 0.963, 0.8594, 0.9745, 0.8438, 0.9745, 0.8438, 0.9745, 0.8594, 0.9745, 0.8594, 1.0, 0.8437, 1.0, 0.4495, 0.3833, 0.4355, 0.4022, 0.43, 0.3978, 0.4437, 0.3794, 0.4437, 0.3794, 0.43, 0.3978, 0.4276, 0.3957, 0.441, 0.3776, 0.8281, 0.963, 0.8438, 0.963, 0.8438, 0.9745, 0.8281, 0.9745, 0.8281, 0.9745, 0.8438, 0.9745, 0.8437, 1.0, 0.8281, 1.0, 0.4617, 0.3631, 0.4495, 0.3833, 0.4437, 0.3794, 0.4554, 0.3598, 0.4554, 0.3598, 0.4437, 0.3794, 0.441, 0.3776, 0.4526, 0.3583, 0.8125, 0.963, 0.8281, 0.963, 0.8281, 0.9745, 0.8125, 0.9745, 0.8125, 0.9745, 0.8281, 0.9745, 0.8281, 1.0, 0.8125, 1.0, 0.4717, 0.3418, 0.4617, 0.3631, 0.4554, 0.3598, 0.4652, 0.3391, 0.4652, 0.3391, 0.4554, 0.3598, 0.4526, 0.3583, 0.4622, 0.3379, 0.7969, 0.963, 0.8125, 0.963, 0.8125, 0.9745, 0.7969, 0.9745, 0.7969, 0.9745, 0.8125, 0.9745, 0.8125, 1.0, 0.7969, 1.0, 0.4797, 0.3197, 0.4717, 0.3418, 0.4652, 0.3391, 0.4729, 0.3176, 0.4729, 0.3176, 0.4652, 0.3391, 0.4622, 0.3379, 0.4698, 0.3167, 0.7812, 0.963, 0.7969, 0.963, 0.7969, 0.9745, 0.7812, 0.9745, 0.7812, 0.9745, 0.7969, 0.9745, 0.7969, 1.0, 0.7812, 1.0, 0.4854, 0.2968, 0.4797, 0.3197, 0.4729, 0.3176, 0.4784, 0.2954, 0.4784, 0.2954, 0.4729, 0.3176, 0.4698, 0.3167, 0.4753, 0.2948, 0.7656, 0.963, 0.7812, 0.963, 0.7812, 0.9745, 0.7656, 0.9745, 0.7656, 0.9745, 0.7812, 0.9745, 0.7812, 1.0, 0.7656, 1.0, 0.4888, 0.2735, 0.4854, 0.2968, 0.4784, 0.2954, 0.4818, 0.2728, 0.4818, 0.2728, 0.4784, 0.2954, 0.4753, 0.2948, 0.4786, 0.2725, 0.75, 0.963, 0.7656, 0.963, 0.7656, 0.9745, 0.75, 0.9745, 0.75, 0.9745, 0.7656, 0.9745, 0.7656, 1.0, 0.75, 1.0, 0.49, 0.25, 0.4888, 0.2735, 0.4818, 0.2728, 0.4829, 0.25, 0.4829, 0.25, 0.4818, 0.2728, 0.4786, 0.2725, 0.4797, 0.25, 0.7344, 0.963, 0.75, 0.963, 0.75, 0.9745, 0.7344, 0.9745, 0.7344, 0.9745, 0.75, 0.9745, 0.75, 1.0, 0.7344, 1.0, 0.4888, 0.2265, 0.49, 0.25, 0.4829, 0.25, 0.4818, 0.2272, 0.4818, 0.2272, 0.4829, 0.25, 0.4797, 0.25, 0.4786, 0.2275, 0.7187, 0.963, 0.7344, 0.963, 0.7344, 0.9745, 0.7187, 0.9745, 0.7187, 0.9745, 0.7344, 0.9745, 0.7344, 1.0, 0.7188, 1.0, 0.4854, 0.2032, 0.4888, 0.2265, 0.4818, 0.2272, 0.4784, 0.2046, 0.4784, 0.2046, 0.4818, 0.2272, 0.4786, 0.2275, 0.4753, 0.2052, 0.7031, 0.963, 0.7187, 0.963, 0.7187, 0.9745, 0.7031, 0.9745, 0.7031, 0.9745, 0.7187, 0.9745, 0.7188, 1.0, 0.7031, 1.0, 0.4797, 0.1803, 0.4854, 0.2032, 0.4784, 0.2046, 0.4729, 0.1824, 0.4729, 0.1824, 0.4784, 0.2046, 0.4753, 0.2052, 0.4698, 0.1833, 0.6875, 0.963, 0.7031, 0.963, 0.7031, 0.9745, 0.6875, 0.9745, 0.6875, 0.9745, 0.7031, 0.9745, 0.7031, 1.0, 0.6875, 1.0, 0.4717, 0.1582, 0.4797, 0.1803, 0.4729, 0.1824, 0.4652, 0.1609, 0.4652, 0.1609, 0.4729, 0.1824, 0.4698, 0.1833, 0.4622, 0.1621, 0.6719, 0.963, 0.6875, 0.963, 0.6875, 0.9745, 0.6719, 0.9745, 0.6719, 0.9745, 0.6875, 0.9745, 0.6875, 1.0, 0.6719, 1.0, 0.4617, 0.1369, 0.4717, 0.1582, 0.4652, 0.1609, 0.4554, 0.1402, 0.4554, 0.1402, 0.4652, 0.1609, 0.4622, 0.1621, 0.4526, 0.1417, 0.6562, 0.963, 0.6719, 0.963, 0.6719, 0.9745, 0.6562, 0.9745, 0.6562, 0.9745, 0.6719, 0.9745, 0.6719, 1.0, 0.6562, 1.0, 0.4495, 0.1167, 0.4617, 0.1369, 0.4554, 0.1402, 0.4437, 0.1206, 0.4437, 0.1206, 0.4554, 0.1402, 0.4526, 0.1417, 0.441, 0.1224, 0.6406, 0.963, 0.6562, 0.963, 0.6562, 0.9745, 0.6406, 0.9745, 0.6406, 0.9745, 0.6562, 0.9745, 0.6562, 1.0, 0.6406, 1.0, 0.4355, 0.09775, 0.4495, 0.1167, 0.4437, 0.1206, 0.43, 0.1022, 0.43, 0.1022, 0.4437, 0.1206, 0.441, 0.1224, 0.4276, 0.1043, 0.625, 0.963, 0.6406, 0.963, 0.6406, 0.9745, 0.625, 0.9745, 0.625, 0.9745, 0.6406, 0.9745, 0.6406, 1.0, 0.625, 1.0, 0.4197, 0.0803, 0.4355, 0.09775, 0.43, 0.1022, 0.4147, 0.08531, 0.4147, 0.08531, 0.43, 0.1022, 0.4276, 0.1043, 0.4124, 0.08756, 0.6094, 0.963, 0.625, 0.963, 0.625, 0.9745, 0.6094, 0.9745, 0.6094, 0.9745, 0.625, 0.9745, 0.625, 1.0, 0.6094, 1.0, 0.4022, 0.06448, 0.4197, 0.0803, 0.4147, 0.08531, 0.3978, 0.06996, 0.3978, 0.06996, 0.4147, 0.08531, 0.4124, 0.08756, 0.3957, 0.07243, 0.5938, 0.963, 0.6094, 0.963, 0.6094, 0.9745, 0.5937, 0.9745, 0.5937, 0.9745, 0.6094, 0.9745, 0.6094, 1.0, 0.5937, 1.0, 0.3833, 0.05045, 0.4022, 0.06448, 0.3978, 0.06996, 0.3794, 0.05635, 0.3794, 0.05635, 0.3978, 0.06996, 0.3957, 0.07243, 0.3776, 0.059, 0.5781, 0.963, 0.5938, 0.963, 0.5937, 0.9745, 0.5781, 0.9745, 0.5781, 0.9745, 0.5937, 0.9745, 0.5937, 1.0, 0.5781, 1.0, 0.3631, 0.03835, 0.3833, 0.05045, 0.3794, 0.05635, 0.3598, 0.0446, 0.3598, 0.0446, 0.3794, 0.05635, 0.3776, 0.059, 0.3583, 0.04741, 0.5625, 0.963, 0.5781, 0.963, 0.5781, 0.9745, 0.5625, 0.9745, 0.5625, 0.9745, 0.5781, 0.9745, 0.5781, 1.0, 0.5625, 1.0, 0.3418, 0.02828, 0.3631, 0.03835, 0.3598, 0.0446, 0.3391, 0.03482, 0.3391, 0.03482, 0.3598, 0.0446, 0.3583, 0.04741, 0.3379, 0.03777, 0.5469, 0.963, 0.5625, 0.963, 0.5625, 0.9745, 0.5469, 0.9745, 0.5469, 0.9745, 0.5625, 0.9745, 0.5625, 1.0, 0.5469, 1.0, 0.3197, 0.02034, 0.3418, 0.02828, 0.3391, 0.03482, 0.3176, 0.02712, 0.3176, 0.02712, 0.3391, 0.03482, 0.3379, 0.03777, 0.3167, 0.03017, 0.5312, 0.963, 0.5469, 0.963, 0.5469, 0.9745, 0.5312, 0.9745, 0.5312, 0.9745, 0.5469, 0.9745, 0.5469, 1.0, 0.5312, 1.0, 0.2968, 0.01462, 0.3197, 0.02034, 0.3176, 0.02712, 0.2954, 0.02157, 0.2954, 0.02157, 0.3176, 0.02712, 0.3167, 0.03017, 0.2948, 0.0247, 0.5156, 0.963, 0.5312, 0.963, 0.5312, 0.9745, 0.5156, 0.9745, 0.5156, 0.9745, 0.5312, 0.9745, 0.5312, 1.0, 0.5156, 1.0, 0.2735, 0.01116, 0.2968, 0.01462, 0.2954, 0.02157, 0.2728, 0.01822, 0.2728, 0.01822, 0.2954, 0.02157, 0.2948, 0.0247, 0.2725, 0.02139, 0.5, 0.963, 0.5156, 0.963, 0.5156, 0.9745, 0.5, 0.9745, 0.5, 0.9745, 0.5156, 0.9745, 0.5156, 1.0, 0.5, 1.0, 0.25, 0.01001, 0.2735, 0.01116, 0.2728, 0.01822, 0.25, 0.01709, 0.25, 0.01709, 0.2728, 0.01822, 0.2725, 0.02139, 0.25, 0.02028, 0.4844, 0.963, 0.5, 0.963, 0.5, 0.9745, 0.4844, 0.9745, 0.4844, 0.9745, 0.5, 0.9745, 0.5, 1.0, 0.4844, 1.0, 0.2265, 0.01116, 0.25, 0.01001, 0.25, 0.01709, 0.2272, 0.01822, 0.2272, 0.01822, 0.25, 0.01709, 0.25, 0.02028, 0.2275, 0.02139, 0.4688, 0.963, 0.4844, 0.963, 0.4844, 0.9745, 0.4687, 0.9745, 0.4687, 0.9745, 0.4844, 0.9745, 0.4844, 1.0, 0.4687, 1.0, 0.2032, 0.01462, 0.2265, 0.01116, 0.2272, 0.01822, 0.2046, 0.02157, 0.2046, 0.02157, 0.2272, 0.01822, 0.2275, 0.02139, 0.2052, 0.0247, 0.4531, 0.963, 0.4688, 0.963, 0.4687, 0.9745, 0.4531, 0.9745, 0.4531, 0.9745, 0.4687, 0.9745, 0.4687, 1.0, 0.4531, 1.0, 0.1803, 0.02034, 0.2032, 0.01462, 0.2046, 0.02157, 0.1824, 0.02712, 0.1824, 0.02712, 0.2046, 0.02157, 0.2052, 0.0247, 0.1833, 0.03017, 0.4375, 0.963, 0.4531, 0.963, 0.4531, 0.9745, 0.4375, 0.9745, 0.4375, 0.9745, 0.4531, 0.9745, 0.4531, 1.0, 0.4375, 1.0, 0.1582, 0.02828, 0.1803, 0.02034, 0.1824, 0.02712, 0.1609, 0.03482, 0.1609, 0.03482, 0.1824, 0.02712, 0.1833, 0.03017, 0.1621, 0.03777, 0.4219, 0.963, 0.4375, 0.963, 0.4375, 0.9745, 0.4219, 0.9745, 0.4219, 0.9745, 0.4375, 0.9745, 0.4375, 1.0, 0.4219, 1.0, 0.1369, 0.03835, 0.1582, 0.02828, 0.1609, 0.03482, 0.1402, 0.0446, 0.1402, 0.0446, 0.1609, 0.03482, 0.1621, 0.03777, 0.1417, 0.04741, 0.4063, 0.963, 0.4219, 0.963, 0.4219, 0.9745, 0.4062, 0.9745, 0.4062, 0.9745, 0.4219, 0.9745, 0.4219, 1.0, 0.4063, 1.0, 0.1167, 0.05045, 0.1369, 0.03835, 0.1402, 0.0446, 0.1206, 0.05635, 0.1206, 0.05635, 0.1402, 0.0446, 0.1417, 0.04741, 0.1224, 0.059, 0.3906, 0.963, 0.4063, 0.963, 0.4062, 0.9745, 0.3906, 0.9745, 0.3906, 0.9745, 0.4062, 0.9745, 0.4063, 1.0, 0.3906, 1.0, 0.09775, 0.06448, 0.1167, 0.05045, 0.1206, 0.05635, 0.1022, 0.06996, 0.1022, 0.06996, 0.1206, 0.05635, 0.1224, 0.059, 0.1043, 0.07243, 0.375, 0.963, 0.3906, 0.963, 0.3906, 0.9745, 0.375, 0.9745, 0.375, 0.9745, 0.3906, 0.9745, 0.3906, 1.0, 0.375, 1.0, 0.0803, 0.0803, 0.09775, 0.06448, 0.1022, 0.06996, 0.08531, 0.08531, 0.08531, 0.08531, 0.1022, 0.06996, 0.1043, 0.07243, 0.08756, 0.08756, 0.3594, 0.963, 0.375, 0.963, 0.375, 0.9745, 0.3594, 0.9745, 0.3594, 0.9745, 0.375, 0.9745, 0.375, 1.0, 0.3594, 1.0, 0.06448, 0.09775, 0.0803, 0.0803, 0.08531, 0.08531, 0.06996, 0.1022, 0.06996, 0.1022, 0.08531, 0.08531, 0.08756, 0.08756, 0.07243, 0.1043, 0.3438, 0.963, 0.3594, 0.963, 0.3594, 0.9745, 0.3438, 0.9745, 0.3438, 0.9745, 0.3594, 0.9745, 0.3594, 1.0, 0.3437, 1.0, 0.05045, 0.1167, 0.06448, 0.09775, 0.06996, 0.1022, 0.05635, 0.1206, 0.05635, 0.1206, 0.06996, 0.1022, 0.07243, 0.1043, 0.059, 0.1224, 0.3281, 0.963, 0.3438, 0.963, 0.3438, 0.9745, 0.3281, 0.9745, 0.3281, 0.9745, 0.3438, 0.9745, 0.3437, 1.0, 0.3281, 1.0, 0.03835, 0.1369, 0.05045, 0.1167, 0.05635, 0.1206, 0.0446, 0.1402, 0.0446, 0.1402, 0.05635, 0.1206, 0.059, 0.1224, 0.04741, 0.1417, 0.3125, 0.963, 0.3281, 0.963, 0.3281, 0.9745, 0.3125, 0.9745, 0.3125, 0.9745, 0.3281, 0.9745, 0.3281, 1.0, 0.3125, 1.0, 0.02828, 0.1582, 0.03835, 0.1369, 0.0446, 0.1402, 0.03482, 0.1609, 0.03482, 0.1609, 0.0446, 0.1402, 0.04741, 0.1417, 0.03777, 0.1621, 0.2969, 0.963, 0.3125, 0.963, 0.3125, 0.9745, 0.2969, 0.9745, 0.2969, 0.9745, 0.3125, 0.9745, 0.3125, 1.0, 0.2969, 1.0, 0.02034, 0.1803, 0.02828, 0.1582, 0.03482, 0.1609, 0.02712, 0.1824, 0.02712, 0.1824, 0.03482, 0.1609, 0.03777, 0.1621, 0.03017, 0.1833, 0.2812, 0.963, 0.2969, 0.963, 0.2969, 0.9745, 0.2812, 0.9745, 0.2812, 0.9745, 0.2969, 0.9745, 0.2969, 1.0, 0.2812, 1.0, 0.01462, 0.2032, 0.02034, 0.1803, 0.02712, 0.1824, 0.02157, 0.2046, 0.02157, 0.2046, 0.02712, 0.1824, 0.03017, 0.1833, 0.0247, 0.2052, 0.2656, 0.963, 0.2812, 0.963, 0.2812, 0.9745, 0.2656, 0.9745, 0.2656, 0.9745, 0.2812, 0.9745, 0.2812, 1.0, 0.2656, 1.0, 0.01116, 0.2265, 0.01462, 0.2032, 0.02157, 0.2046, 0.01822, 0.2272, 0.01822, 0.2272, 0.02157, 0.2046, 0.0247, 0.2052, 0.02139, 0.2275, 0.25, 0.963, 0.2656, 0.963, 0.2656, 0.9745, 0.25, 0.9745, 0.25, 0.9745, 0.2656, 0.9745, 0.2656, 1.0, 0.25, 1.0, 0.01001, 0.25, 0.01116, 0.2265, 0.01822, 0.2272, 0.01709, 0.25, 0.01709, 0.25, 0.01822, 0.2272, 0.02139, 0.2275, 0.02028, 0.25, 0.2344, 0.963, 0.25, 0.963, 0.25, 0.9745, 0.2344, 0.9745, 0.2344, 0.9745, 0.25, 0.9745, 0.25, 1.0, 0.2344, 1.0, 0.01116, 0.2735, 0.01001, 0.25, 0.01709, 0.25, 0.01822, 0.2728, 0.01822, 0.2728, 0.01709, 0.25, 0.02028, 0.25, 0.02139, 0.2725, 0.2187, 0.963, 0.2344, 0.963, 0.2344, 0.9745, 0.2188, 0.9745, 0.2188, 0.9745, 0.2344, 0.9745, 0.2344, 1.0, 0.2188, 1.0, 0.01462, 0.2968, 0.01116, 0.2735, 0.01822, 0.2728, 0.02157, 0.2954, 0.02157, 0.2954, 0.01822, 0.2728, 0.02139, 0.2725, 0.0247, 0.2948, 0.2031, 0.963, 0.2187, 0.963, 0.2188, 0.9745, 0.2031, 0.9745, 0.2031, 0.9745, 0.2188, 0.9745, 0.2188, 1.0, 0.2031, 1.0, 0.02034, 0.3197, 0.01462, 0.2968, 0.02157, 0.2954, 0.02712, 0.3176, 0.02712, 0.3176, 0.02157, 0.2954, 0.0247, 0.2948, 0.03017, 0.3167, 0.1875, 0.963, 0.2031, 0.963, 0.2031, 0.9745, 0.1875, 0.9745, 0.1875, 0.9745, 0.2031, 0.9745, 0.2031, 1.0, 0.1875, 1.0, 0.02828, 0.3418, 0.02034, 0.3197, 0.02712, 0.3176, 0.03482, 0.3391, 0.03482, 0.3391, 0.02712, 0.3176, 0.03017, 0.3167, 0.03777, 0.3379, 0.1719, 0.963, 0.1875, 0.963, 0.1875, 0.9745, 0.1719, 0.9745, 0.1719, 0.9745, 0.1875, 0.9745, 0.1875, 1.0, 0.1719, 1.0, 0.03835, 0.3631, 0.02828, 0.3418, 0.03482, 0.3391, 0.0446, 0.3598, 0.0446, 0.3598, 0.03482, 0.3391, 0.03777, 0.3379, 0.04741, 0.3583, 0.1562, 0.963, 0.1719, 0.963, 0.1719, 0.9745, 0.1562, 0.9745, 0.1562, 0.9745, 0.1719, 0.9745, 0.1719, 1.0, 0.1562, 1.0, 0.05045, 0.3833, 0.03835, 0.3631, 0.0446, 0.3598, 0.05635, 0.3794, 0.05635, 0.3794, 0.0446, 0.3598, 0.04741, 0.3583, 0.059, 0.3776, 0.1406, 0.963, 0.1562, 0.963, 0.1562, 0.9745, 0.1406, 0.9745, 0.1406, 0.9745, 0.1562, 0.9745, 0.1562, 1.0, 0.1406, 1.0, 0.06448, 0.4022, 0.05045, 0.3833, 0.05635, 0.3794, 0.06996, 0.3978, 0.06996, 0.3978, 0.05635, 0.3794, 0.059, 0.3776, 0.07243, 0.3957, 0.125, 0.963, 0.1406, 0.963, 0.1406, 0.9745, 0.125, 0.9745, 0.125, 0.9745, 0.1406, 0.9745, 0.1406, 1.0, 0.125, 1.0, 0.0803, 0.4197, 0.06448, 0.4022, 0.06996, 0.3978, 0.08531, 0.4147, 0.08531, 0.4147, 0.06996, 0.3978, 0.07243, 0.3957, 0.08756, 0.4124, 0.1094, 0.963, 0.125, 0.963, 0.125, 0.9745, 0.1094, 0.9745, 0.1094, 0.9745, 0.125, 0.9745, 0.125, 1.0, 0.1094, 1.0, 0.09775, 0.4355, 0.0803, 0.4197, 0.08531, 0.4147, 0.1022, 0.43, 0.1022, 0.43, 0.08531, 0.4147, 0.08756, 0.4124, 0.1043, 0.4276, 0.09375, 0.963, 0.1094, 0.963, 0.1094, 0.9745, 0.09375, 0.9745, 0.09375, 0.9745, 0.1094, 0.9745, 0.1094, 1.0, 0.09375, 1.0, 0.1167, 0.4495, 0.09775, 0.4355, 0.1022, 0.43, 0.1206, 0.4437, 0.1206, 0.4437, 0.1022, 0.43, 0.1043, 0.4276, 0.1224, 0.441, 0.07812, 0.963, 0.09375, 0.963, 0.09375, 0.9745, 0.07812, 0.9745, 0.07812, 0.9745, 0.09375, 0.9745, 0.09375, 1.0, 0.07812, 1.0, 0.1369, 0.4617, 0.1167, 0.4495, 0.1206, 0.4437, 0.1402, 0.4554, 0.1402, 0.4554, 0.1206, 0.4437, 0.1224, 0.441, 0.1417, 0.4526, 0.0625, 0.963, 0.07812, 0.963, 0.07812, 0.9745, 0.0625, 0.9745, 0.0625, 0.9745, 0.07812, 0.9745, 0.07812, 1.0, 0.0625, 1.0, 0.1582, 0.4717, 0.1369, 0.4617, 0.1402, 0.4554, 0.1609, 0.4652, 0.1609, 0.4652, 0.1402, 0.4554, 0.1417, 0.4526, 0.1621, 0.4622, 0.04688, 0.963, 0.0625, 0.963, 0.0625, 0.9745, 0.04687, 0.9745, 0.04687, 0.9745, 0.0625, 0.9745, 0.0625, 1.0, 0.04687, 1.0, 0.1803, 0.4797, 0.1582, 0.4717, 0.1609, 0.4652, 0.1824, 0.4729, 0.1824, 0.4729, 0.1609, 0.4652, 0.1621, 0.4622, 0.1833, 0.4698, 0.03125, 0.963, 0.04688, 0.963, 0.04687, 0.9745, 0.03125, 0.9745, 0.03125, 0.9745, 0.04687, 0.9745, 0.04687, 1.0, 0.03125, 1.0, 0.2032, 0.4854, 0.1803, 0.4797, 0.1824, 0.4729, 0.2046, 0.4784, 0.2046, 0.4784, 0.1824, 0.4729, 0.1833, 0.4698, 0.2052, 0.4753, 0.01562, 0.963, 0.03125, 0.963, 0.03125, 0.9745, 0.01562, 0.9745, 0.01562, 0.9745, 0.03125, 0.9745, 0.03125, 1.0, 0.01562, 1.0, 0.2265, 0.4888, 0.2032, 0.4854, 0.2046, 0.4784, 0.2272, 0.4818, 0.2272, 0.4818, 0.2046, 0.4784, 0.2052, 0.4753, 0.2275, 0.4786, 0.0, 0.963, 0.01562, 0.963, 0.01562, 0.9745, 2.548e-05, 0.9745, 2.548e-05, 0.9745, 0.01562, 0.9745, 0.01562, 1.0, 9.803e-05, 1.0, 0.25, 0.49, 0.2265, 0.4888, 0.2272, 0.4818, 0.25, 0.4829, 0.25, 0.4829, 0.2272, 0.4818, 0.2275, 0.4786, 0.25, 0.4797, 0.25, 0.4671, 0.2713, 0.4661, 0.2725, 0.4786, 0.25, 0.4797, 1.0, 0.5, 1.0, 0.963, 0.9844, 0.963, 0.9844, 0.5, 0.9844, 0.5, 0.9844, 0.963, 0.9688, 0.963, 0.9688, 0.5, 0.2713, 0.4661, 0.2924, 0.4629, 0.2948, 0.4753, 0.2725, 0.4786, 0.01562, 0.5, 0.01562, 0.963, 0.0, 0.963, 0.0, 0.5, 0.2287, 0.4661, 0.25, 0.4671, 0.25, 0.4797, 0.2275, 0.4786, 0.9688, 0.5, 0.9688, 0.963, 0.9531, 0.963, 0.9531, 0.5, 0.2924, 0.4629, 0.313, 0.4578, 0.3167, 0.4698, 0.2948, 0.4753, 0.9531, 0.5, 0.9531, 0.963, 0.9375, 0.963, 0.9375, 0.5, 0.313, 0.4578, 0.3331, 0.4506, 0.3379, 0.4622, 0.3167, 0.4698, 0.9375, 0.5, 0.9375, 0.963, 0.9219, 0.963, 0.9219, 0.5, 0.3331, 0.4506, 0.3523, 0.4415, 0.3583, 0.4526, 0.3379, 0.4622, 0.9219, 0.5, 0.9219, 0.963, 0.9063, 0.963, 0.9062, 0.5, 0.3523, 0.4415, 0.3706, 0.4305, 0.3776, 0.441, 0.3583, 0.4526, 0.9062, 0.5, 0.9063, 0.963, 0.8906, 0.963, 0.8906, 0.5, 0.3706, 0.4305, 0.3877, 0.4178, 0.3957, 0.4276, 0.3776, 0.441, 0.8906, 0.5, 0.8906, 0.963, 0.875, 0.963, 0.875, 0.5, 0.3877, 0.4178, 0.4035, 0.4035, 0.4124, 0.4124, 0.3957, 0.4276, 0.875, 0.5, 0.875, 0.963, 0.8594, 0.963, 0.8594, 0.5, 0.4035, 0.4035, 0.4178, 0.3877, 0.4276, 0.3957, 0.4124, 0.4124, 0.8594, 0.5, 0.8594, 0.963, 0.8438, 0.963, 0.8438, 0.5, 0.4178, 0.3877, 0.4305, 0.3706, 0.441, 0.3776, 0.4276, 0.3957, 0.8438, 0.5, 0.8438, 0.963, 0.8281, 0.963, 0.8281, 0.5, 0.4305, 0.3706, 0.4415, 0.3523, 0.4526, 0.3583, 0.441, 0.3776, 0.8281, 0.5, 0.8281, 0.963, 0.8125, 0.963, 0.8125, 0.5, 0.4415, 0.3523, 0.4506, 0.3331, 0.4622, 0.3379, 0.4526, 0.3583, 0.8125, 0.5, 0.8125, 0.963, 0.7969, 0.963, 0.7969, 0.5, 0.4506, 0.3331, 0.4578, 0.313, 0.4698, 0.3167, 0.4622, 0.3379, 0.7969, 0.5, 0.7969, 0.963, 0.7812, 0.963, 0.7812, 0.5, 0.4578, 0.313, 0.4629, 0.2924, 0.4753, 0.2948, 0.4698, 0.3167, 0.7812, 0.5, 0.7812, 0.963, 0.7656, 0.963, 0.7656, 0.5, 0.4629, 0.2924, 0.4661, 0.2713, 0.4786, 0.2725, 0.4753, 0.2948, 0.7656, 0.5, 0.7656, 0.963, 0.75, 0.963, 0.75, 0.5, 0.4661, 0.2713, 0.4671, 0.25, 0.4797, 0.25, 0.4786, 0.2725, 0.75, 0.5, 0.75, 0.963, 0.7344, 0.963, 0.7344, 0.5, 0.4671, 0.25, 0.4661, 0.2287, 0.4786, 0.2275, 0.4797, 0.25, 0.7344, 0.5, 0.7344, 0.963, 0.7187, 0.963, 0.7188, 0.5, 0.4661, 0.2287, 0.4629, 0.2076, 0.4753, 0.2052, 0.4786, 0.2275, 0.7188, 0.5, 0.7187, 0.963, 0.7031, 0.963, 0.7031, 0.5, 0.4629, 0.2076, 0.4578, 0.187, 0.4698, 0.1833, 0.4753, 0.2052, 0.7031, 0.5, 0.7031, 0.963, 0.6875, 0.963, 0.6875, 0.5, 0.4578, 0.187, 0.4506, 0.1669, 0.4622, 0.1621, 0.4698, 0.1833, 0.6875, 0.5, 0.6875, 0.963, 0.6719, 0.963, 0.6719, 0.5, 0.4506, 0.1669, 0.4415, 0.1477, 0.4526, 0.1417, 0.4622, 0.1621, 0.6719, 0.5, 0.6719, 0.963, 0.6562, 0.963, 0.6562, 0.5, 0.4415, 0.1477, 0.4305, 0.1294, 0.441, 0.1224, 0.4526, 0.1417, 0.6562, 0.5, 0.6562, 0.963, 0.6406, 0.963, 0.6406, 0.5, 0.4305, 0.1294, 0.4178, 0.1123, 0.4276, 0.1043, 0.441, 0.1224, 0.6406, 0.5, 0.6406, 0.963, 0.625, 0.963, 0.625, 0.5, 0.4178, 0.1123, 0.4035, 0.09649, 0.4124, 0.08756, 0.4276, 0.1043, 0.625, 0.5, 0.625, 0.963, 0.6094, 0.963, 0.6094, 0.5, 0.4035, 0.09649, 0.3877, 0.08218, 0.3957, 0.07243, 0.4124, 0.08756, 0.6094, 0.5, 0.6094, 0.963, 0.5938, 0.963, 0.5938, 0.5, 0.3877, 0.08218, 0.3706, 0.06949, 0.3776, 0.059, 0.3957, 0.07243, 0.5938, 0.5, 0.5938, 0.963, 0.5781, 0.963, 0.5781, 0.5, 0.3706, 0.06949, 0.3523, 0.05853, 0.3583, 0.04741, 0.3776, 0.059, 0.5781, 0.5, 0.5781, 0.963, 0.5625, 0.963, 0.5625, 0.5, 0.3523, 0.05853, 0.3331, 0.04943, 0.3379, 0.03777, 0.3583, 0.04741, 0.5625, 0.5, 0.5625, 0.963, 0.5469, 0.963, 0.5469, 0.5, 0.3331, 0.04943, 0.313, 0.04225, 0.3167, 0.03017, 0.3379, 0.03777, 0.5469, 0.5, 0.5469, 0.963, 0.5312, 0.963, 0.5312, 0.5, 0.313, 0.04225, 0.2924, 0.03707, 0.2948, 0.0247, 0.3167, 0.03017, 0.5312, 0.5, 0.5312, 0.963, 0.5156, 0.963, 0.5156, 0.5, 0.2924, 0.03707, 0.2713, 0.03394, 0.2725, 0.02139, 0.2948, 0.0247, 0.5156, 0.5, 0.5156, 0.963, 0.5, 0.963, 0.5, 0.5, 0.2713, 0.03394, 0.25, 0.0329, 0.25, 0.02028, 0.2725, 0.02139, 0.5, 0.5, 0.5, 0.963, 0.4844, 0.963, 0.4844, 0.5, 0.25, 0.0329, 0.2287, 0.03394, 0.2275, 0.02139, 0.25, 0.02028, 0.4844, 0.5, 0.4844, 0.963, 0.4688, 0.963, 0.4688, 0.5, 0.2287, 0.03394, 0.2076, 0.03707, 0.2052, 0.0247, 0.2275, 0.02139, 0.4688, 0.5, 0.4688, 0.963, 0.4531, 0.963, 0.4531, 0.5, 0.2076, 0.03707, 0.187, 0.04225, 0.1833, 0.03017, 0.2052, 0.0247, 0.4531, 0.5, 0.4531, 0.963, 0.4375, 0.963, 0.4375, 0.5, 0.187, 0.04225, 0.1669, 0.04943, 0.1621, 0.03777, 0.1833, 0.03017, 0.4375, 0.5, 0.4375, 0.963, 0.4219, 0.963, 0.4219, 0.5, 0.1669, 0.04943, 0.1477, 0.05853, 0.1417, 0.04741, 0.1621, 0.03777, 0.4219, 0.5, 0.4219, 0.963, 0.4063, 0.963, 0.4062, 0.5, 0.1477, 0.05853, 0.1294, 0.06949, 0.1224, 0.059, 0.1417, 0.04741, 0.4062, 0.5, 0.4063, 0.963, 0.3906, 0.963, 0.3906, 0.5, 0.1294, 0.06949, 0.1123, 0.08218, 0.1043, 0.07243, 0.1224, 0.059, 0.3906, 0.5, 0.3906, 0.963, 0.375, 0.963, 0.375, 0.5, 0.1123, 0.08218, 0.09649, 0.09649, 0.08756, 0.08756, 0.1043, 0.07243, 0.375, 0.5, 0.375, 0.963, 0.3594, 0.963, 0.3594, 0.5, 0.09649, 0.09649, 0.08218, 0.1123, 0.07243, 0.1043, 0.08756, 0.08756, 0.3594, 0.5, 0.3594, 0.963, 0.3438, 0.963, 0.3438, 0.5, 0.08218, 0.1123, 0.06949, 0.1294, 0.059, 0.1224, 0.07243, 0.1043, 0.3438, 0.5, 0.3438, 0.963, 0.3281, 0.963, 0.3281, 0.5, 0.06949, 0.1294, 0.05853, 0.1477, 0.04741, 0.1417, 0.059, 0.1224, 0.3281, 0.5, 0.3281, 0.963, 0.3125, 0.963, 0.3125, 0.5, 0.05853, 0.1477, 0.04943, 0.1669, 0.03777, 0.1621, 0.04741, 0.1417, 0.3125, 0.5, 0.3125, 0.963, 0.2969, 0.963, 0.2969, 0.5, 0.04943, 0.1669, 0.04225, 0.187, 0.03017, 0.1833, 0.03777, 0.1621, 0.2969, 0.5, 0.2969, 0.963, 0.2812, 0.963, 0.2812, 0.5, 0.04225, 0.187, 0.03707, 0.2076, 0.0247, 0.2052, 0.03017, 0.1833, 0.2812, 0.5, 0.2812, 0.963, 0.2656, 0.963, 0.2656, 0.5, 0.03707, 0.2076, 0.03394, 0.2287, 0.02139, 0.2275, 0.0247, 0.2052, 0.2656, 0.5, 0.2656, 0.963, 0.25, 0.963, 0.25, 0.5, 0.03394, 0.2287, 0.0329, 0.25, 0.02028, 0.25, 0.02139, 0.2275, 0.25, 0.5, 0.25, 0.963, 0.2344, 0.963, 0.2344, 0.5, 0.0329, 0.25, 0.03394, 0.2713, 0.02139, 0.2725, 0.02028, 0.25, 0.2344, 0.5, 0.2344, 0.963, 0.2187, 0.963, 0.2188, 0.5, 0.03394, 0.2713, 0.03707, 0.2924, 0.0247, 0.2948, 0.02139, 0.2725, 0.2188, 0.5, 0.2187, 0.963, 0.2031, 0.963, 0.2031, 0.5, 0.03707, 0.2924, 0.04225, 0.313, 0.03017, 0.3167, 0.0247, 0.2948, 0.2031, 0.5, 0.2031, 0.963, 0.1875, 0.963, 0.1875, 0.5, 0.04225, 0.313, 0.04943, 0.3331, 0.03777, 0.3379, 0.03017, 0.3167, 0.1875, 0.5, 0.1875, 0.963, 0.1719, 0.963, 0.1719, 0.5, 0.04943, 0.3331, 0.05853, 0.3523, 0.04741, 0.3583, 0.03777, 0.3379, 0.1719, 0.5, 0.1719, 0.963, 0.1562, 0.963, 0.1562, 0.5, 0.05853, 0.3523, 0.06949, 0.3706, 0.059, 0.3776, 0.04741, 0.3583, 0.1562, 0.5, 0.1562, 0.963, 0.1406, 0.963, 0.1406, 0.5, 0.06949, 0.3706, 0.08218, 0.3877, 0.07243, 0.3957, 0.059, 0.3776, 0.1406, 0.5, 0.1406, 0.963, 0.125, 0.963, 0.125, 0.5, 0.08218, 0.3877, 0.09649, 0.4035, 0.08756, 0.4124, 0.07243, 0.3957, 0.125, 0.5, 0.125, 0.963, 0.1094, 0.963, 0.1094, 0.5, 0.09649, 0.4035, 0.1123, 0.4178, 0.1043, 0.4276, 0.08756, 0.4124, 0.1094, 0.5, 0.1094, 0.963, 0.09375, 0.963, 0.09375, 0.5, 0.1123, 0.4178, 0.1294, 0.4305, 0.1224, 0.441, 0.1043, 0.4276, 0.09375, 0.5, 0.09375, 0.963, 0.07812, 0.963, 0.07812, 0.5, 0.1294, 0.4305, 0.1477, 0.4415, 0.1417, 0.4526, 0.1224, 0.441, 0.07812, 0.5, 0.07812, 0.963, 0.0625, 0.963, 0.0625, 0.5, 0.1477, 0.4415, 0.1669, 0.4506, 0.1621, 0.4622, 0.1417, 0.4526, 0.0625, 0.5, 0.0625, 0.963, 0.04688, 0.963, 0.04688, 0.5, 0.1669, 0.4506, 0.187, 0.4578, 0.1833, 0.4698, 0.1621, 0.4622, 0.04688, 0.5, 0.04688, 0.963, 0.03125, 0.963, 0.03125, 0.5, 0.187, 0.4578, 0.2076, 0.4629, 0.2052, 0.4753, 0.1833, 0.4698, 0.03125, 0.5, 0.03125, 0.963, 0.01562, 0.963, 0.01562, 0.5, 0.2076, 0.4629, 0.2287, 0.4661, 0.2275, 0.4786, 0.2052, 0.4753])
me_cylinder.materials.append(mat_gauge)
me_cylinder.update()
me_plane = bpy.data.meshes.new('Plane')
me_plane.from_pydata([(-1.0, -0.5466, -1.776e-14), (1.0, -0.5466, -3.553e-15), (-1.0, 0.5466, -1.776e-14), (1.0, 0.5466, -3.553e-15), (-13.47, 0.0, 9.411e-07), (2.493, -0.4457, -1.081e-07), (2.493, 0.4457, -1.081e-07), (2.877, -0.1516, -1.044e-07), (2.877, 0.1516, -1.044e-07), (1.632, 0.0, -4.775e-08), (-5.935e-08, 0.1018, -1.139), (1.899e-08, 0.1018, 0.1018), (0.03895, 0.09404, -1.139), (0.03895, 0.09404, 0.1018), (0.07197, 0.07197, -1.139), (0.07197, 0.07197, 0.1018), (0.09404, 0.03895, -1.139), (0.09404, 0.03895, 0.1018), (0.1018, 4.221e-09, -1.139), (0.1018, 4.221e-09, 0.1018), (0.09404, -0.03895, -1.139), (0.09404, -0.03895, 0.1018), (0.07197, -0.07197, -1.139), (0.07197, -0.07197, 0.1018), (0.03895, -0.09404, -1.139), (0.03895, -0.09404, 0.1018), (-5.935e-08, -0.1018, -1.139), (1.899e-08, -0.1018, 0.1018), (-0.03895, -0.09404, -1.139), (-0.03895, -0.09404, 0.1018), (-0.07197, -0.07197, -1.139), (-0.07197, -0.07197, 0.1018), (-0.09404, -0.03895, -1.139), (-0.09404, -0.03895, 0.1018), (-0.1018, 4.221e-09, -1.139), (-0.1018, 4.221e-09, 0.1018), (-0.09404, 0.03895, -1.139), (-0.09404, 0.03895, 0.1018), (-0.07197, 0.07197, -1.139), (-0.07197, 0.07197, 0.1018), (-0.03895, 0.09404, -1.139), (-0.03895, 0.09404, 0.1018)], [], [(0, 1, 9, 3, 2, 4), (3, 9, 1, 5, 6), (6, 5, 7, 8), (10, 11, 13, 12), (12, 13, 15, 14), (14, 15, 17, 16), (16, 17, 19, 18), (18, 19, 21, 20), (20, 21, 23, 22), (22, 23, 25, 24), (24, 25, 27, 26), (26, 27, 29, 28), (28, 29, 31, 30), (30, 31, 33, 32), (32, 33, 35, 34), (34, 35, 37, 36), (36, 37, 39, 38), (13, 11, 41, 39, 37, 35, 33, 31, 29, 27, 25, 23, 21, 19, 17, 15), (38, 39, 41, 40), (40, 41, 11, 10), (10, 12, 14, 16, 18, 20, 22, 24, 26, 28, 30, 32, 34, 36, 38, 40)])
me_plane.polygons.foreach_set('material_index', [0, 1, 1, 0, 0, 0, 0, 0, 0, 0, 0, 0, 0, 0, 0, 0, 0, 0, 0, 0, 0])
_uv = me_plane.uv_layers.new(name='UVMap')
_uv.uv.foreach_set('vector', [0.0, 0.0, 1.0, 0.0, 1.0, 0.5, 1.0, 1.0, 0.0, 1.0, 0.0, 0.5, 1.0, 1.0, 1.0, 0.5, 1.0, 0.0, 1.0, 0.0, 1.0, 1.0, 1.0, 1.0, 1.0, 0.0, 1.0, 0.0, 1.0, 1.0, 1.0, 0.5, 1.0, 1.0, 0.9375, 1.0, 0.9375, 0.5, 0.9375, 0.5, 0.9375, 1.0, 0.875, 1.0, 0.875, 0.5, 0.875, 0.5, 0.875, 1.0, 0.8125, 1.0, 0.8125, 0.5, 0.8125, 0.5, 0.8125, 1.0, 0.75, 1.0, 0.75, 0.5, 0.75, 0.5, 0.75, 1.0, 0.6875, 1.0, 0.6875, 0.5, 0.6875, 0.5, 0.6875, 1.0, 0.625, 1.0, 0.625, 0.5, 0.625, 0.5, 0.625, 1.0, 0.5625, 1.0, 0.5625, 0.5, 0.5625, 0.5, 0.5625, 1.0, 0.5, 1.0, 0.5, 0.5, 0.5, 0.5, 0.5, 1.0, 0.4375, 1.0, 0.4375, 0.5, 0.4375, 0.5, 0.4375, 1.0, 0.375, 1.0, 0.375, 0.5, 0.375, 0.5, 0.375, 1.0, 0.3125, 1.0, 0.3125, 0.5, 0.3125, 0.5, 0.3125, 1.0, 0.25, 1.0, 0.25, 0.5, 0.25, 0.5, 0.25, 1.0, 0.1875, 1.0, 0.1875, 0.5, 0.1875, 0.5, 0.1875, 1.0, 0.125, 1.0, 0.125, 0.5, 0.3418, 0.4717, 0.25, 0.49, 0.1582, 0.4717, 0.08029, 0.4197, 0.02827, 0.3418, 0.01, 0.25, 0.02827, 0.1582, 0.08029, 0.08029, 0.1582, 0.02827, 0.25, 0.01, 0.3418, 0.02827, 0.4197, 0.08029, 0.4717, 0.1582, 0.49, 0.25, 0.4717, 0.3418, 0.4197, 0.4197, 0.125, 0.5, 0.125, 1.0, 0.0625, 1.0, 0.0625, 0.5, 0.0625, 0.5, 0.0625, 1.0, 0.0, 1.0, 0.0, 0.5, 0.75, 0.49, 0.8418, 0.4717, 0.9197, 0.4197, 0.9717, 0.3418, 0.99, 0.25, 0.9717, 0.1582, 0.9197, 0.08029, 0.8418, 0.02827, 0.75, 0.01, 0.6582, 0.02827, 0.5803, 0.08029, 0.5283, 0.1582, 0.51, 0.25, 0.5283, 0.3418, 0.5803, 0.4197, 0.6582, 0.4717])
me_plane.materials.append(mat_needle)
me_plane.materials.append(mat_gauge)
me_plane.update()

# ---- objects
ob_cylinder = bpy.data.objects.new('Cylinder', me_cylinder)
ob_plane = bpy.data.objects.new('Plane', me_plane)

# ---- transforms, parenting, visibility, modifiers, constraints
ob_cylinder.location = (0.0, 0.0, 0.0)
ob_cylinder.rotation_euler = (-0.0, 1.571, 0.0)
ob_cylinder.scale = (0.05, 0.05, 0.005)
ob_plane.location = (0.001894, 0.0, 0.0)
ob_plane.rotation_euler = (-0.0, 1.571, 0.0)
ob_plane.scale = (0.003097, 0.003097, 0.003097)

# ---- collection membership
col_collection.objects.link(ob_cylinder)
col_collection.objects.link(ob_plane)

# ---- scene / render settings (as saved in the file)
scene.frame_start = 1; scene.frame_end = 250; scene.frame_set(1)
scene.render.engine = 'BLENDER_EEVEE_NEXT'
bpy.context.view_layer.update()

# ---- added for rendering (the .blend has no active camera and no usable light): camera, sun
cam_auto = bpy.data.cameras.new('AutoCamera')
cam_auto.lens = 50.0
cam_auto.sensor_width = 36.0
cam_auto.clip_end = 1000.0
ob_auto_camera = bpy.data.objects.new('AutoCamera', cam_auto)
scene.collection.objects.link(ob_auto_camera)
ob_auto_camera.location = (0.184833, -0.222054, 0.148036)
ob_auto_camera.rotation_euler = (1.09748, -7.21219e-08, 0.694738)
scene.camera = ob_auto_camera
light_auto_sun = bpy.data.lights.new('AutoSun', 'SUN')
light_auto_sun.energy = 3.0
light_auto_sun.angle = 0.0523599
ob_auto_sun = bpy.data.objects.new('AutoSun', light_auto_sun)
scene.collection.objects.link(ob_auto_sun)
ob_auto_sun.rotation_euler = (0.872665, 0.174533, 0.523599)
bpy.context.view_layer.update()
